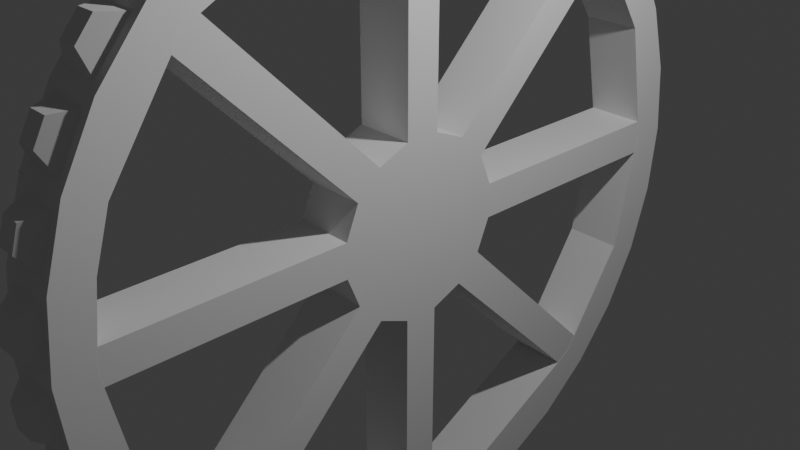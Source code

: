 # Source: giant-gair-wheel-decimate.blend  (saved by Blender 4.3.34; exported with 4.5.12 LTS)
import bpy
from mathutils import Matrix  # noqa: F401  (used for matrix-valued properties, if any)

bpy.ops.wm.read_factory_settings(use_empty=True)
scene = bpy.context.scene
scene.name = 'Scene'

# ---- collections
col_collection = bpy.data.collections.new('Collection'); scene.collection.children.link(col_collection)

# ---- world
world_world = bpy.data.worlds.new('World'); scene.world = world_world
world_world.use_nodes = True; world_world.node_tree.nodes.clear()
_N = world_world.node_tree.nodes; _L = world_world.node_tree.links
n0 = _N.new('ShaderNodeOutputWorld'); n0.name = 'World Output'; n0.location = (300, 300)
n1 = _N.new('ShaderNodeBackground'); n1.name = 'Background'; n1.location = (10, 300)
n1.inputs[0].default_value = (0.05088, 0.05088, 0.05088, 1.0)
_L.new(n1.outputs[0], n0.inputs[0])
n0.is_active_output = True
world_world.color = (0.05088, 0.05088, 0.05088)
world_world.sun_shadow_jitter_overblur = 0.0

# ---- cameras
cam_camera = bpy.data.cameras.new('Camera')
cam_camera.clip_end = 100.0
cam_camera.ortho_scale = 7.314

# ---- lights
light_light = bpy.data.lights.new('Light', 'POINT')
light_light.energy = 1000.0
light_light.shadow_soft_size = 0.1

# ---- meshes
me_cylinder = bpy.data.meshes.new('Cylinder')
me_cylinder.from_pydata([(0.0, 4.0, -0.1), (0.0, 4.0, 0.1), (0.7804, 3.923, -0.1), (0.7804, 3.923, 0.1), (1.531, 3.696, -0.1), (1.531, 3.696, 0.1), (2.222, 3.326, -0.1), (2.222, 3.326, 0.1), (2.828, 2.828, -0.1), (2.828, 2.828, 0.1), (3.326, 2.222, -0.1), (3.326, 2.222, 0.1), (3.696, 1.531, -0.1), (3.696, 1.531, 0.1), (3.923, 0.7804, -0.1), (3.923, 0.7804, 0.1), (4.0, 0.0, -0.1), (4.0, 0.0, 0.1), (3.923, -0.7804, -0.1), (3.923, -0.7804, 0.1), (3.696, -1.531, -0.1), (3.696, -1.531, 0.1), (3.326, -2.222, -0.1), (3.326, -2.222, 0.1), (2.828, -2.828, -0.1), (2.828, -2.828, 0.1), (2.222, -3.326, -0.1), (2.222, -3.326, 0.1), (1.531, -3.696, -0.1), (1.531, -3.696, 0.1), (0.7804, -3.923, -0.1), (0.7804, -3.923, 0.1), (0.0, -4.0, -0.1), (0.0, -4.0, 0.1), (-0.7804, -3.923, -0.1), (-0.7804, -3.923, 0.1), (-1.531, -3.696, -0.1), (-1.531, -3.696, 0.1), (-2.222, -3.326, -0.1), (-2.222, -3.326, 0.1), (-2.828, -2.828, -0.1), (-2.828, -2.828, 0.1), (-3.326, -2.222, -0.1), (-3.326, -2.222, 0.1), (-3.696, -1.531, -0.1), (-3.696, -1.531, 0.1), (-3.923, -0.7804, -0.1), (-3.923, -0.7804, 0.1), (-4.0, 0.0, -0.1), (-4.0, 0.0, 0.1), (-3.923, 0.7804, -0.1), (-3.923, 0.7804, 0.1), (-3.696, 1.531, -0.1), (-3.696, 1.531, 0.1), (-3.326, 2.222, -0.1), (-3.326, 2.222, 0.1), (-2.828, 2.828, -0.1), (-2.828, 2.828, 0.1), (-2.222, 3.326, -0.1), (-2.222, 3.326, 0.1), (-1.531, 3.696, -0.1), (-1.531, 3.696, 0.1), (-0.7804, 3.923, -0.1), (-0.7804, 3.923, 0.1), (0.0, 3.6, -0.1), (0.0, 3.6, 0.1), (0.7023, 3.531, -0.1), (0.7023, 3.531, 0.1), (1.378, 3.326, -0.1), (1.378, 3.326, 0.1), (2.0, 2.993, -0.1), (2.0, 2.993, 0.1), (2.546, 2.546, -0.1), (2.546, 2.546, 0.1), (2.993, 2.0, -0.1), (2.993, 2.0, 0.1), (3.326, 1.378, -0.1), (3.326, 1.378, 0.1), (3.531, 0.7023, -0.1), (3.531, 0.7023, 0.1), (3.6, 0.0, -0.1), (3.6, 0.0, 0.1), (3.531, -0.7023, -0.1), (3.531, -0.7023, 0.1), (3.326, -1.378, -0.1), (3.326, -1.378, 0.1), (2.993, -2.0, -0.1), (2.993, -2.0, 0.1), (2.546, -2.546, -0.1), (2.546, -2.546, 0.1), (2.0, -2.993, -0.1), (2.0, -2.993, 0.1), (1.378, -3.326, -0.1), (1.378, -3.326, 0.1), (0.7023, -3.531, -0.1), (0.7023, -3.531, 0.1), (0.0, -3.6, -0.1), (0.0, -3.6, 0.1), (-0.7023, -3.531, -0.1), (-0.7023, -3.531, 0.1), (-1.378, -3.326, -0.1), (-1.378, -3.326, 0.1), (-2.0, -2.993, -0.1), (-2.0, -2.993, 0.1), (-2.546, -2.546, -0.1), (-2.546, -2.546, 0.1), (-2.993, -2.0, -0.1), (-2.993, -2.0, 0.1), (-3.326, -1.378, -0.1), (-3.326, -1.378, 0.1), (-3.531, -0.7023, -0.1), (-3.531, -0.7023, 0.1), (-3.6, 0.0, -0.1), (-3.6, 0.0, 0.1), (-3.531, 0.7023, -0.1), (-3.531, 0.7023, 0.1), (-3.326, 1.378, -0.1), (-3.326, 1.378, 0.1), (-2.993, 2.0, -0.1), (-2.993, 2.0, 0.1), (-2.546, 2.546, -0.1), (-2.546, 2.546, 0.1), (-2.0, 2.993, -0.1), (-2.0, 2.993, 0.1), (-1.378, 3.326, -0.1), (-1.378, 3.326, 0.1), (-0.7023, 3.531, -0.1), (-0.7023, 3.531, 0.1)], [], [(0, 1, 3, 2), (2, 3, 5, 4), (4, 5, 7, 6), (6, 7, 9, 8), (8, 9, 11, 10), (10, 11, 13, 12), (12, 13, 15, 14), (14, 15, 17, 16), (16, 17, 19, 18), (18, 19, 21, 20), (20, 21, 23, 22), (22, 23, 25, 24), (24, 25, 27, 26), (26, 27, 29, 28), (28, 29, 31, 30), (30, 31, 33, 32), (32, 33, 35, 34), (34, 35, 37, 36), (36, 37, 39, 38), (38, 39, 41, 40), (40, 41, 43, 42), (42, 43, 45, 44), (44, 45, 47, 46), (46, 47, 49, 48), (48, 49, 51, 50), (50, 51, 53, 52), (52, 53, 55, 54), (54, 55, 57, 56), (56, 57, 59, 58), (58, 59, 61, 60), (60, 61, 63, 62), (62, 63, 1, 0), (64, 66, 67, 65), (66, 68, 69, 67), (68, 70, 71, 69), (70, 72, 73, 71), (72, 74, 75, 73), (74, 76, 77, 75), (76, 78, 79, 77), (78, 80, 81, 79), (80, 82, 83, 81), (82, 84, 85, 83), (84, 86, 87, 85), (86, 88, 89, 87), (88, 90, 91, 89), (90, 92, 93, 91), (92, 94, 95, 93), (94, 96, 97, 95), (96, 98, 99, 97), (98, 100, 101, 99), (100, 102, 103, 101), (102, 104, 105, 103), (104, 106, 107, 105), (106, 108, 109, 107), (108, 110, 111, 109), (110, 112, 113, 111), (112, 114, 115, 113), (114, 116, 117, 115), (116, 118, 119, 117), (118, 120, 121, 119), (120, 122, 123, 121), (122, 124, 125, 123), (124, 126, 127, 125), (126, 64, 65, 127), (0, 2, 66, 64), (3, 1, 65, 67), (2, 4, 68, 66), (5, 3, 67, 69), (4, 6, 70, 68), (7, 5, 69, 71), (6, 8, 72, 70), (9, 7, 71, 73), (8, 10, 74, 72), (11, 9, 73, 75), (10, 12, 76, 74), (13, 11, 75, 77), (12, 14, 78, 76), (15, 13, 77, 79), (14, 16, 80, 78), (17, 15, 79, 81), (16, 18, 82, 80), (19, 17, 81, 83), (18, 20, 84, 82), (21, 19, 83, 85), (20, 22, 86, 84), (23, 21, 85, 87), (22, 24, 88, 86), (25, 23, 87, 89), (24, 26, 90, 88), (27, 25, 89, 91), (26, 28, 92, 90), (29, 27, 91, 93), (28, 30, 94, 92), (31, 29, 93, 95), (30, 32, 96, 94), (33, 31, 95, 97), (32, 34, 98, 96), (35, 33, 97, 99), (34, 36, 100, 98), (37, 35, 99, 101), (36, 38, 102, 100), (39, 37, 101, 103), (38, 40, 104, 102), (41, 39, 103, 105), (40, 42, 106, 104), (43, 41, 105, 107), (42, 44, 108, 106), (45, 43, 107, 109), (44, 46, 110, 108), (47, 45, 109, 111), (46, 48, 112, 110), (49, 47, 111, 113), (48, 50, 114, 112), (51, 49, 113, 115), (50, 52, 116, 114), (53, 51, 115, 117), (52, 54, 118, 116), (55, 53, 117, 119), (54, 56, 120, 118), (57, 55, 119, 121), (56, 58, 122, 120), (59, 57, 121, 123), (58, 60, 124, 122), (61, 59, 123, 125), (60, 62, 126, 124), (63, 61, 125, 127), (62, 0, 64, 126), (1, 63, 127, 65)])
_uv = me_cylinder.uv_layers.new(name='UVMap')
_uv.uv.foreach_set('vector', [1.0, 0.0, 1.0, 1.0, 0.9688, 1.0, 0.9688, 0.0, 0.9688, 0.0, 0.9688, 1.0, 0.9375, 1.0, 0.9375, 0.0, 0.9375, 0.0, 0.9375, 1.0, 0.9062, 1.0, 0.9062, 0.0, 0.9062, 0.0, 0.9062, 1.0, 0.875, 1.0, 0.875, 0.0, 0.875, 0.0, 0.875, 1.0, 0.8438, 1.0, 0.8438, 0.0, 0.8438, 0.0, 0.8438, 1.0, 0.8125, 1.0, 0.8125, 0.0, 0.8125, 0.0, 0.8125, 1.0, 0.7812, 1.0, 0.7812, 0.0, 0.7812, 0.0, 0.7812, 1.0, 0.75, 1.0, 0.75, 0.0, 0.75, 0.0, 0.75, 1.0, 0.7188, 1.0, 0.7188, 0.0, 0.7188, 0.0, 0.7188, 1.0, 0.6875, 1.0, 0.6875, 0.0, 0.6875, 0.0, 0.6875, 1.0, 0.6562, 1.0, 0.6562, 0.0, 0.6562, 0.0, 0.6562, 1.0, 0.625, 1.0, 0.625, 0.0, 0.625, 0.0, 0.625, 1.0, 0.5938, 1.0, 0.5938, 0.0, 0.5938, 0.0, 0.5938, 1.0, 0.5625, 1.0, 0.5625, 0.0, 0.5625, 0.0, 0.5625, 1.0, 0.5312, 1.0, 0.5312, 0.0, 0.5312, 0.0, 0.5312, 1.0, 0.5, 1.0, 0.5, 0.0, 0.5, 0.0, 0.5, 1.0, 0.4688, 1.0, 0.4688, 0.0, 0.4688, 0.0, 0.4688, 1.0, 0.4375, 1.0, 0.4375, 0.0, 0.4375, 0.0, 0.4375, 1.0, 0.4062, 1.0, 0.4062, 0.0, 0.4062, 0.0, 0.4062, 1.0, 0.375, 1.0, 0.375, 0.0, 0.375, 0.0, 0.375, 1.0, 0.3438, 1.0, 0.3438, 0.0, 0.3438, 0.0, 0.3438, 1.0, 0.3125, 1.0, 0.3125, 0.0, 0.3125, 0.0, 0.3125, 1.0, 0.2812, 1.0, 0.2812, 0.0, 0.2812, 0.0, 0.2812, 1.0, 0.25, 1.0, 0.25, 0.0, 0.25, 0.0, 0.25, 1.0, 0.2188, 1.0, 0.2188, 0.0, 0.2188, 0.0, 0.2188, 1.0, 0.1875, 1.0, 0.1875, 0.0, 0.1875, 0.0, 0.1875, 1.0, 0.1562, 1.0, 0.1562, 0.0, 0.1562, 0.0, 0.1562, 1.0, 0.125, 1.0, 0.125, 0.0, 0.125, 0.0, 0.125, 1.0, 0.09375, 1.0, 0.09375, 0.0, 0.09375, 0.0, 0.09375, 1.0, 0.0625, 1.0, 0.0625, 0.0, 0.0625, 0.0, 0.0625, 1.0, 0.03125, 1.0, 0.03125, 0.0, 0.03125, 0.0, 0.03125, 1.0, 0.0, 1.0, 0.0, 0.0, 1.0, 0.0, 0.9688, 0.0, 0.9688, 1.0, 1.0, 1.0, 0.9688, 0.0, 0.9375, 0.0, 0.9375, 1.0, 0.9688, 1.0, 0.9375, 0.0, 0.9062, 0.0, 0.9062, 1.0, 0.9375, 1.0, 0.9062, 0.0, 0.875, 0.0, 0.875, 1.0, 0.9062, 1.0, 0.875, 0.0, 0.8438, 0.0, 0.8438, 1.0, 0.875, 1.0, 0.8438, 0.0, 0.8125, 0.0, 0.8125, 1.0, 0.8438, 1.0, 0.8125, 0.0, 0.7812, 0.0, 0.7812, 1.0, 0.8125, 1.0, 0.7812, 0.0, 0.75, 0.0, 0.75, 1.0, 0.7812, 1.0, 0.75, 0.0, 0.7188, 0.0, 0.7188, 1.0, 0.75, 1.0, 0.7188, 0.0, 0.6875, 0.0, 0.6875, 1.0, 0.7188, 1.0, 0.6875, 0.0, 0.6562, 0.0, 0.6562, 1.0, 0.6875, 1.0, 0.6562, 0.0, 0.625, 0.0, 0.625, 1.0, 0.6562, 1.0, 0.625, 0.0, 0.5938, 0.0, 0.5938, 1.0, 0.625, 1.0, 0.5938, 0.0, 0.5625, 0.0, 0.5625, 1.0, 0.5938, 1.0, 0.5625, 0.0, 0.5312, 0.0, 0.5312, 1.0, 0.5625, 1.0, 0.5312, 0.0, 0.5, 0.0, 0.5, 1.0, 0.5312, 1.0, 0.5, 0.0, 0.4688, 0.0, 0.4688, 1.0, 0.5, 1.0, 0.4688, 0.0, 0.4375, 0.0, 0.4375, 1.0, 0.4688, 1.0, 0.4375, 0.0, 0.4062, 0.0, 0.4062, 1.0, 0.4375, 1.0, 0.4062, 0.0, 0.375, 0.0, 0.375, 1.0, 0.4062, 1.0, 0.375, 0.0, 0.3438, 0.0, 0.3438, 1.0, 0.375, 1.0, 0.3438, 0.0, 0.3125, 0.0, 0.3125, 1.0, 0.3438, 1.0, 0.3125, 0.0, 0.2812, 0.0, 0.2812, 1.0, 0.3125, 1.0, 0.2812, 0.0, 0.25, 0.0, 0.25, 1.0, 0.2812, 1.0, 0.25, 0.0, 0.2188, 0.0, 0.2188, 1.0, 0.25, 1.0, 0.2188, 0.0, 0.1875, 0.0, 0.1875, 1.0, 0.2188, 1.0, 0.1875, 0.0, 0.1562, 0.0, 0.1562, 1.0, 0.1875, 1.0, 0.1562, 0.0, 0.125, 0.0, 0.125, 1.0, 0.1562, 1.0, 0.125, 0.0, 0.09375, 0.0, 0.09375, 1.0, 0.125, 1.0, 0.09375, 0.0, 0.0625, 0.0, 0.0625, 1.0, 0.09375, 1.0, 0.0625, 0.0, 0.03125, 0.0, 0.03125, 1.0, 0.0625, 1.0, 0.03125, 0.0, 0.0, 0.0, 0.0, 1.0, 0.03125, 1.0, 1.0, 0.0, 0.9688, 0.0, 0.9688, 0.0, 1.0, 0.0, 0.9688, 1.0, 1.0, 1.0, 1.0, 1.0, 0.9688, 1.0, 0.9688, 0.0, 0.9375, 0.0, 0.9375, 0.0, 0.9688, 0.0, 0.9375, 1.0, 0.9688, 1.0, 0.9688, 1.0, 0.9375, 1.0, 0.9375, 0.0, 0.9062, 0.0, 0.9062, 0.0, 0.9375, 0.0, 0.9062, 1.0, 0.9375, 1.0, 0.9375, 1.0, 0.9062, 1.0, 0.9062, 0.0, 0.875, 0.0, 0.875, 0.0, 0.9062, 0.0, 0.875, 1.0, 0.9062, 1.0, 0.9062, 1.0, 0.875, 1.0, 0.875, 0.0, 0.8438, 0.0, 0.8438, 0.0, 0.875, 0.0, 0.8438, 1.0, 0.875, 1.0, 0.875, 1.0, 0.8438, 1.0, 0.8438, 0.0, 0.8125, 0.0, 0.8125, 0.0, 0.8438, 0.0, 0.8125, 1.0, 0.8438, 1.0, 0.8438, 1.0, 0.8125, 1.0, 0.8125, 0.0, 0.7812, 0.0, 0.7812, 0.0, 0.8125, 0.0, 0.7812, 1.0, 0.8125, 1.0, 0.8125, 1.0, 0.7812, 1.0, 0.7812, 0.0, 0.75, 0.0, 0.75, 0.0, 0.7812, 0.0, 0.75, 1.0, 0.7812, 1.0, 0.7812, 1.0, 0.75, 1.0, 0.75, 0.0, 0.7188, 0.0, 0.7188, 0.0, 0.75, 0.0, 0.7188, 1.0, 0.75, 1.0, 0.75, 1.0, 0.7188, 1.0, 0.7188, 0.0, 0.6875, 0.0, 0.6875, 0.0, 0.7188, 0.0, 0.6875, 1.0, 0.7188, 1.0, 0.7188, 1.0, 0.6875, 1.0, 0.6875, 0.0, 0.6562, 0.0, 0.6562, 0.0, 0.6875, 0.0, 0.6562, 1.0, 0.6875, 1.0, 0.6875, 1.0, 0.6562, 1.0, 0.6562, 0.0, 0.625, 0.0, 0.625, 0.0, 0.6562, 0.0, 0.625, 1.0, 0.6562, 1.0, 0.6562, 1.0, 0.625, 1.0, 0.625, 0.0, 0.5938, 0.0, 0.5938, 0.0, 0.625, 0.0, 0.5938, 1.0, 0.625, 1.0, 0.625, 1.0, 0.5938, 1.0, 0.5938, 0.0, 0.5625, 0.0, 0.5625, 0.0, 0.5938, 0.0, 0.5625, 1.0, 0.5938, 1.0, 0.5938, 1.0, 0.5625, 1.0, 0.5625, 0.0, 0.5312, 0.0, 0.5312, 0.0, 0.5625, 0.0, 0.5312, 1.0, 0.5625, 1.0, 0.5625, 1.0, 0.5312, 1.0, 0.5312, 0.0, 0.5, 0.0, 0.5, 0.0, 0.5312, 0.0, 0.5, 1.0, 0.5312, 1.0, 0.5312, 1.0, 0.5, 1.0, 0.5, 0.0, 0.4688, 0.0, 0.4688, 0.0, 0.5, 0.0, 0.4688, 1.0, 0.5, 1.0, 0.5, 1.0, 0.4688, 1.0, 0.4688, 0.0, 0.4375, 0.0, 0.4375, 0.0, 0.4688, 0.0, 0.4375, 1.0, 0.4688, 1.0, 0.4688, 1.0, 0.4375, 1.0, 0.4375, 0.0, 0.4062, 0.0, 0.4062, 0.0, 0.4375, 0.0, 0.4062, 1.0, 0.4375, 1.0, 0.4375, 1.0, 0.4062, 1.0, 0.4062, 0.0, 0.375, 0.0, 0.375, 0.0, 0.4062, 0.0, 0.375, 1.0, 0.4062, 1.0, 0.4062, 1.0, 0.375, 1.0, 0.375, 0.0, 0.3438, 0.0, 0.3438, 0.0, 0.375, 0.0, 0.3438, 1.0, 0.375, 1.0, 0.375, 1.0, 0.3438, 1.0, 0.3438, 0.0, 0.3125, 0.0, 0.3125, 0.0, 0.3438, 0.0, 0.3125, 1.0, 0.3438, 1.0, 0.3438, 1.0, 0.3125, 1.0, 0.3125, 0.0, 0.2812, 0.0, 0.2812, 0.0, 0.3125, 0.0, 0.2812, 1.0, 0.3125, 1.0, 0.3125, 1.0, 0.2812, 1.0, 0.2812, 0.0, 0.25, 0.0, 0.25, 0.0, 0.2812, 0.0, 0.25, 1.0, 0.2812, 1.0, 0.2812, 1.0, 0.25, 1.0, 0.25, 0.0, 0.2188, 0.0, 0.2188, 0.0, 0.25, 0.0, 0.2188, 1.0, 0.25, 1.0, 0.25, 1.0, 0.2188, 1.0, 0.2188, 0.0, 0.1875, 0.0, 0.1875, 0.0, 0.2188, 0.0, 0.1875, 1.0, 0.2188, 1.0, 0.2188, 1.0, 0.1875, 1.0, 0.1875, 0.0, 0.1562, 0.0, 0.1562, 0.0, 0.1875, 0.0, 0.1562, 1.0, 0.1875, 1.0, 0.1875, 1.0, 0.1562, 1.0, 0.1562, 0.0, 0.125, 0.0, 0.125, 0.0, 0.1562, 0.0, 0.125, 1.0, 0.1562, 1.0, 0.1562, 1.0, 0.125, 1.0, 0.125, 0.0, 0.09375, 0.0, 0.09375, 0.0, 0.125, 0.0, 0.09375, 1.0, 0.125, 1.0, 0.125, 1.0, 0.09375, 1.0, 0.09375, 0.0, 0.0625, 0.0, 0.0625, 0.0, 0.09375, 0.0, 0.0625, 1.0, 0.09375, 1.0, 0.09375, 1.0, 0.0625, 1.0, 0.0625, 0.0, 0.03125, 0.0, 0.03125, 0.0, 0.0625, 0.0, 0.03125, 1.0, 0.0625, 1.0, 0.0625, 1.0, 0.03125, 1.0, 0.03125, 0.0, 0.0, 0.0, 0.0, 0.0, 0.03125, 0.0, 0.0, 1.0, 0.03125, 1.0, 0.03125, 1.0, 0.0, 1.0])
me_cylinder.update()
me_cylinder_001 = bpy.data.meshes.new('Cylinder.001')
me_cylinder_001.from_pydata([(0.1951, 0.9808, -0.2), (0.7804, 3.923, -0.2012), (0.1951, 0.9808, 0.2), (0.5556, 0.8315, -0.2), (2.222, 3.326, 0.2012), (0.5556, 0.8315, 0.2), (2.828, 2.828, -0.2012), (0.8315, 0.5556, -0.2), (0.8315, 0.5556, 0.2), (3.326, 2.222, 0.2012), (0.9808, 0.1951, -0.2), (3.923, 0.7804, 0.2012), (0.9808, 0.1951, 0.2), (4.0, 0.0, -0.2012), (0.9808, -0.1951, -0.2), (0.9808, -0.1951, 0.2), (3.696, -1.531, 0.2012), (0.8315, -0.5556, -0.2), (3.326, -2.222, 0.2012), (0.8315, -0.5556, 0.2), (2.828, -2.828, -0.2012), (2.222, -3.326, -0.2012), (0.5556, -0.8315, -0.2), (0.5556, -0.8315, 0.2), (2.222, -3.326, 0.2012), (1.531, -3.696, -0.2012), (0.7804, -3.923, -0.2012), (0.1951, -0.9808, -0.2), (0.7804, -3.923, 0.2012), (0.1951, -0.9808, 0.2), (-0.1951, -0.9808, -0.2), (-0.1951, -0.9808, 0.2), (-0.7804, -3.923, 0.2012), (-1.531, -3.696, -0.2012), (-0.5556, -0.8315, -0.2), (-0.5556, -0.8315, 0.2), (-2.222, -3.326, 0.2012), (-2.828, -2.828, -0.2012), (-0.8315, -0.5556, -0.2), (-3.326, -2.222, -0.2012), (-0.8315, -0.5556, 0.2), (-3.326, -2.222, 0.2012), (-3.696, -1.531, -0.2012), (-3.696, -1.531, 0.2012), (-3.923, -0.7804, -0.2012), (-0.9808, -0.1951, -0.2), (-0.9808, -0.1951, 0.2), (-4.0, 0.0, -0.2012), (-0.9808, 0.1951, -0.2), (-0.9808, 0.1951, 0.2), (-3.696, 1.531, 0.2012), (-0.8315, 0.5556, -0.2), (-0.8315, 0.5556, 0.2), (-2.828, 2.828, -0.2012), (-2.828, 2.828, 0.2012), (-0.5556, 0.8315, -0.2), (-0.5556, 0.8315, 0.2), (-1.531, 3.696, 0.2012), (-0.1951, 0.9808, -0.2), (-0.1951, 0.9808, 0.2), (0.0, 3.6, -0.2012), (0.0, 3.6, 0.2012), (1.378, 3.326, -0.2012), (1.378, 3.326, 0.2012), (2.546, 2.546, -0.2012), (2.546, 2.546, 0.2012), (3.531, 0.7023, -0.2012), (3.531, 0.7023, 0.2012), (3.6, 0.0, -0.2012), (3.6, 0.0, 0.2012), (3.531, -0.7023, -0.2012), (3.531, -0.7023, 0.2012), (2.546, -2.546, -0.2012), (2.546, -2.546, 0.2012), (1.378, -3.326, -0.2012), (1.378, -3.326, 0.2012), (0.0, -3.6, -0.2012), (0.0, -3.6, 0.2012), (-1.378, -3.326, -0.2012), (-1.378, -3.326, 0.2012), (-2.546, -2.546, -0.2012), (-2.546, -2.546, 0.2012), (-3.531, -0.7023, -0.2012), (-3.531, -0.7023, 0.2012), (-3.6, 0.0, -0.2012), (-3.6, 0.0, 0.2012), (-3.326, 1.378, -0.2012), (-3.326, 1.378, 0.2012), (-2.546, 2.546, -0.2012), (-2.546, 2.546, 0.2012), (-1.378, 3.326, -0.2012), (-1.378, 3.326, 0.2012), (0.0, 3.6, -0.2), (0.1951, 3.581, -0.2), (2.546, 2.546, -0.2), (2.67, 2.394, -0.2), (2.67, 2.394, 0.2), (3.581, 0.1951, -0.2), (3.6, 0.0, -0.2), (3.581, -0.1951, 0.2), (3.6, 0.0, 0.2), (2.546, -2.546, -0.2), (2.394, -2.67, -0.2), (2.394, -2.67, 0.2), (0.1951, -3.581, -0.2), (0.0, -3.6, -0.2), (-0.1951, -3.581, 0.2), (0.0, -3.6, 0.2), (-2.546, -2.546, -0.2), (-2.67, -2.394, -0.2), (-2.67, -2.394, 0.2), (-3.581, -0.1951, -0.2), (-3.6, 0.0, -0.2), (-3.581, 0.1951, 0.2), (-3.6, 0.0, 0.2), (-2.546, 2.546, 0.2), (-2.67, 2.394, 0.2), (-2.546, 2.546, -0.2), (-2.394, 2.67, -0.2), (-0.1951, 3.581, -0.2), (-0.1951, -3.581, -0.2), (0.1951, -3.581, 0.2), (0.0, 3.6, 0.2), (-0.1951, 3.581, 0.2), (0.1951, 3.581, 0.2), (-3.581, 0.1951, -0.2), (-3.581, -0.1951, 0.2), (3.581, -0.1951, -0.2), (3.581, 0.1951, 0.2), (-2.546, -2.546, 0.2), (-2.394, -2.67, 0.2), (-2.394, -2.67, -0.2), (2.546, 2.546, 0.2), (2.394, 2.67, 0.2), (2.394, 2.67, -0.2), (2.546, -2.546, 0.2), (2.67, -2.394, 0.2), (2.67, -2.394, -0.2), (-2.67, 2.394, -0.2), (-2.394, 2.67, 0.2), (3.326, 2.222, 0.136), (-1.531, -3.696, -0.136), (-3.262, -2.3, -0.2012), (-2.892, -2.751, 0.2012), (-2.955, -2.047, -0.2012), (-2.584, -2.499, -0.2012), (-2.584, -2.499, 0.2012), (-2.892, -2.751, 0.136), (-3.262, -2.3, 0.136), (-3.262, -2.3, -0.136), (-2.892, -2.751, -0.136), (-2.747, -2.895, -0.136), (-2.304, -3.259, -0.136), (-2.304, -3.259, 0.136), (-2.747, -2.895, 0.136), (-2.494, -2.588, -0.2012), (-2.494, -2.588, 0.2012), (-2.116, -3.383, -0.136), (-1.637, -3.639, -0.136), (-1.637, -3.639, 0.136), (-2.116, -3.383, 0.136), (-1.929, -3.031, -0.2012), (-2.116, -3.383, 0.2012), (-2.116, -3.383, -0.2012), (-1.403, -3.734, -0.136), (-0.9082, -3.884, -0.136), (-0.9082, -3.884, 0.136), (-1.403, -3.734, 0.136), (-1.287, -3.353, 0.2012), (-0.7927, -3.503, 0.2012), (-1.403, -3.734, 0.2012), (-0.9082, -3.884, 0.2012), (-0.6795, -3.933, -0.136), (-0.1009, -3.99, -0.136), (-0.1009, -3.99, 0.136), (-0.6795, -3.933, 0.136), (-0.06188, -3.594, 0.2012), (-0.06188, -3.594, -0.2012), (-0.6795, -3.933, 0.2012), (-0.1009, -3.99, 0.2012), (0.1166, -3.989, -0.136), (0.6637, -3.935, -0.136), (0.6637, -3.935, 0.136), (0.1166, -3.989, 0.136), (0.0776, -3.592, -0.2012), (0.0776, -3.592, 0.2012), (0.8824, -3.892, -0.136), (1.429, -3.726, -0.136), (1.429, -3.726, 0.136), (0.8824, -3.892, 0.136), (0.8824, -3.892, 0.2012), (1.618, -3.649, -0.136), (2.135, -3.373, -0.136), (2.135, -3.373, 0.136), (1.618, -3.649, 0.136), (2.304, -3.259, -0.136), (2.746, -2.896, -0.136), (2.746, -2.896, 0.136), (2.304, -3.259, 0.136), (2.494, -2.588, 0.2012), (2.494, -2.588, -0.2012), (2.896, -2.747, -0.136), (3.259, -2.304, -0.136), (3.259, -2.304, 0.136), (2.896, -2.747, 0.136), (2.588, -2.494, -0.2012), (2.588, -2.494, 0.2012), (3.365, -2.148, -0.136), (3.656, -1.605, -0.136), (3.656, -1.605, 0.136), (3.365, -2.148, 0.136), (3.656, -1.605, -0.2012), (3.722, -1.443, -0.136), (3.896, -0.8685, -0.136), (3.896, -0.8685, 0.136), (3.722, -1.443, 0.136), (3.896, -0.8685, 0.2012), (3.896, -0.8685, -0.2012), (3.932, -0.6887, -0.136), (3.991, -0.09163, -0.136), (3.991, -0.09163, 0.136), (3.932, -0.6887, 0.136), (3.595, -0.05261, 0.2012), (3.595, -0.05261, -0.2012), (3.932, -0.6887, 0.2012), (3.991, 0.09163, -0.136), (3.932, 0.6887, -0.136), (3.932, 0.6887, 0.136), (3.991, 0.09163, 0.136), (3.595, 0.05261, -0.2012), (3.595, 0.05261, 0.2012), (3.991, 0.09163, 0.2012), (3.896, 0.8685, -0.136), (3.722, 1.443, -0.136), (3.722, 1.443, 0.136), (3.896, 0.8685, 0.136), (3.896, 0.8685, 0.2012), (3.896, 0.8685, -0.2012), (3.652, 1.612, -0.136), (3.369, 2.141, -0.136), (3.369, 2.141, 0.136), (3.652, 1.612, 0.136), (3.369, 2.141, -0.2012), (3.267, 2.293, -0.136), (2.887, 2.757, -0.136), (2.887, 2.757, 0.136), (3.267, 2.293, 0.136), (2.579, 2.505, 0.2012), (2.579, 2.505, -0.2012), (2.757, 2.887, -0.136), (2.293, 3.267, -0.136), (2.293, 3.267, 0.136), (2.757, 2.887, 0.136), (2.505, 2.579, -0.2012), (2.505, 2.579, 0.2012), (2.757, 2.887, -0.2012), (2.141, 3.369, -0.136), (1.612, 3.652, -0.136), (1.612, 3.652, 0.136), (2.141, 3.369, 0.136), (1.443, 3.722, -0.136), (0.8685, 3.896, -0.136), (0.8685, 3.896, 0.136), (1.443, 3.722, 0.136), (0.8685, 3.896, 0.2012), (0.8685, 3.896, -0.2012), (0.6887, 3.932, -0.136), (0.09163, 3.991, -0.136), (0.09163, 3.991, 0.136), (0.6887, 3.932, 0.136), (0.05261, 3.595, 0.2012), (0.05261, 3.595, -0.2012), (0.6887, 3.932, 0.2012), (-0.09163, 3.991, -0.136), (-0.6887, 3.932, -0.136), (-0.09163, 3.991, 0.136), (-0.6887, 3.932, 0.136), (-0.05261, 3.595, -0.2012), (-0.05261, 3.595, 0.2012), (-0.09163, 3.991, 0.2012), (-0.09163, 3.991, -0.2012), (-0.8685, 3.896, -0.136), (-1.443, 3.722, -0.136), (-1.443, 3.722, 0.136), (-0.8685, 3.896, 0.136), (-0.8685, 3.896, -0.2012), (-1.612, 3.652, -0.136), (-2.141, 3.369, -0.136), (-2.141, 3.369, 0.136), (-1.612, 3.652, 0.136), (-2.141, 3.369, 0.2012), (-2.141, 3.369, -0.2012), (-2.293, 3.267, -0.136), (-2.757, 2.887, -0.136), (-2.757, 2.887, 0.136), (-2.293, 3.267, 0.136), (-2.505, 2.579, 0.2012), (-2.505, 2.579, -0.2012), (-2.293, 3.267, -0.2012), (-2.887, 2.757, -0.136), (-3.267, 2.293, -0.136), (-3.267, 2.293, 0.136), (-2.887, 2.757, 0.136), (-2.579, 2.505, -0.2012), (-2.579, 2.505, 0.2012), (-3.369, 2.141, -0.136), (-3.652, 1.612, -0.136), (-3.652, 1.612, 0.136), (-3.369, 2.141, 0.136), (-3.722, 1.443, -0.136), (-3.896, 0.8685, -0.136), (-3.896, 0.8685, 0.136), (-3.722, 1.443, 0.136), (-3.896, 0.8685, 0.2012), (-3.896, 0.8685, -0.2012), (-3.932, 0.6887, -0.136), (-3.991, 0.09163, -0.136), (-3.991, 0.09163, 0.136), (-3.932, 0.6887, 0.136), (-3.595, 0.05261, 0.2012), (-3.595, 0.05261, -0.2012), (-3.932, 0.6887, 0.2012), (-3.991, -0.09163, -0.136), (-3.932, -0.6887, -0.136), (-3.932, -0.6887, 0.136), (-3.991, -0.09163, 0.136), (-3.595, -0.05261, -0.2012), (-3.595, -0.05261, 0.2012), (-3.991, -0.09163, -0.2012), (-3.896, -0.8685, -0.136), (-3.722, -1.443, -0.136), (-3.722, -1.443, 0.136), (-3.896, -0.8685, 0.136), (-3.652, -1.612, -0.136), (-3.369, -2.141, -0.136), (-3.369, -2.141, 0.136), (-3.652, -1.612, 0.136), (3.323, -2.542, 0.06801), (3.141, -2.763, 0.06801), (3.141, -2.763, -0.06801), (3.323, -2.542, -0.06801), (3.76, -1.835, 0.06801), (3.614, -2.107, 0.06801), (3.614, -2.107, -0.06801), (3.76, -1.835, -0.06801), (4.044, -1.07, 0.06801), (3.957, -1.357, 0.06801), (3.957, -1.357, -0.06801), (4.044, -1.07, -0.06801), (3.991, -0.09163, 0.136), (3.932, -0.6887, 0.136), (3.932, -0.6887, -0.136), (3.991, -0.09163, -0.136), (3.932, 0.6887, 0.136), (3.991, 0.09163, 0.136), (3.991, 0.09163, -0.136), (3.932, 0.6887, -0.136), (3.722, 1.443, 0.136), (3.896, 0.8685, 0.136), (3.896, 0.8685, -0.136), (3.722, 1.443, -0.136), (-2.892, -2.751, 0.136), (-3.262, -2.3, 0.136), (-3.262, -2.3, -0.136), (-2.892, -2.751, -0.136), (-2.304, -3.259, 0.136), (-2.747, -2.895, 0.136), (-2.747, -2.895, -0.136), (-2.304, -3.259, -0.136), (-1.637, -3.639, 0.136), (-2.116, -3.383, 0.136), (-2.116, -3.383, -0.136), (-1.637, -3.639, -0.136), (-0.9082, -3.884, 0.136), (-1.403, -3.734, 0.136), (-1.403, -3.734, -0.136), (-0.9082, -3.884, -0.136), (-0.1009, -3.99, 0.136), (-0.6795, -3.933, 0.136), (-0.6795, -3.933, -0.136), (-0.1009, -3.99, -0.136), (0.6637, -3.935, 0.136), (0.1166, -3.989, 0.136), (0.1166, -3.989, -0.136), (0.6637, -3.935, -0.136), (1.429, -3.726, 0.136), (0.8824, -3.892, 0.136), (0.8824, -3.892, -0.136), (1.429, -3.726, -0.136), (2.135, -3.373, 0.136), (1.618, -3.649, 0.136), (1.618, -3.649, -0.136), (2.135, -3.373, -0.136), (2.746, -2.896, 0.136), (2.304, -3.259, 0.136), (2.304, -3.259, -0.136), (2.746, -2.896, -0.136), (3.369, 2.141, 0.136), (3.652, 1.612, 0.136), (3.652, 1.612, -0.136), (3.369, 2.141, -0.136), (2.887, 2.757, 0.136), (3.267, 2.293, 0.136), (3.267, 2.293, -0.136), (2.887, 2.757, -0.136), (2.293, 3.267, 0.136), (2.757, 2.887, 0.136), (2.757, 2.887, -0.136), (2.293, 3.267, -0.136), (1.612, 3.652, 0.136), (2.141, 3.369, 0.136), (2.141, 3.369, -0.136), (1.612, 3.652, -0.136), (0.8685, 3.896, 0.136), (1.443, 3.722, 0.136), (1.443, 3.722, -0.136), (0.8685, 3.896, -0.136), (0.09163, 3.991, 0.136), (0.6887, 3.932, 0.136), (0.6887, 3.932, -0.136), (0.09163, 3.991, -0.136), (-0.09163, 3.991, 0.136), (-0.6887, 3.932, 0.136), (-0.09163, 3.991, -0.136), (-0.6887, 3.932, -0.136), (-1.443, 3.722, 0.136), (-0.8685, 3.896, 0.136), (-0.8685, 3.896, -0.136), (-1.443, 3.722, -0.136), (-2.141, 3.369, 0.136), (-1.612, 3.652, 0.136), (-1.612, 3.652, -0.136), (-2.141, 3.369, -0.136), (-2.757, 2.887, 0.136), (-2.293, 3.267, 0.136), (-2.293, 3.267, -0.136), (-2.757, 2.887, -0.136), (-3.267, 2.293, 0.136), (-2.887, 2.757, 0.136), (-2.887, 2.757, -0.136), (-3.267, 2.293, -0.136), (-3.652, 1.612, 0.136), (-3.369, 2.141, 0.136), (-3.369, 2.141, -0.136), (-3.652, 1.612, -0.136), (-3.896, 0.8685, 0.136), (-3.722, 1.443, 0.136), (-3.722, 1.443, -0.136), (-3.896, 0.8685, -0.136), (-3.991, 0.09163, 0.136), (-3.932, 0.6887, 0.136), (-3.932, 0.6887, -0.136), (-3.991, 0.09163, -0.136), (-3.932, -0.6887, 0.136), (-3.991, -0.09163, 0.136), (-3.991, -0.09163, -0.136), (-3.932, -0.6887, -0.136), (-3.722, -1.443, 0.136), (-3.896, -0.8685, 0.136), (-3.896, -0.8685, -0.136), (-3.722, -1.443, -0.136), (-3.369, -2.141, 0.136), (-3.652, -1.612, 0.136), (-3.652, -1.612, -0.136), (-3.369, -2.141, -0.136), (3.991, -0.09163, 0.136), (3.932, -0.6887, 0.136), (3.932, -0.6887, -0.136), (3.991, -0.09163, -0.136), (3.932, 0.6887, 0.136), (3.991, 0.09163, 0.136), (3.991, 0.09163, -0.136), (3.932, 0.6887, -0.136), (3.722, 1.443, 0.136), (3.896, 0.8685, 0.136), (3.896, 0.8685, -0.136), (3.722, 1.443, -0.136), (4.175, -0.2605, 0.06801), (4.146, -0.5591, 0.06801), (4.146, -0.5591, -0.06801), (4.175, -0.2605, -0.06801), (4.146, 0.5591, 0.06801), (4.175, 0.2605, 0.06801), (4.175, 0.2605, -0.06801), (4.146, 0.5591, -0.06801), (3.957, 1.357, 0.06801), (4.044, 1.07, 0.06801), (4.044, 1.07, -0.06801), (3.957, 1.357, -0.06801), (3.616, 2.103, 0.06801), (3.758, 1.838, 0.06801), (3.758, 1.838, -0.06801), (3.616, 2.103, -0.06801), (3.137, 2.768, 0.06801), (3.327, 2.536, 0.06801), (3.327, 2.536, -0.06801), (3.137, 2.768, -0.06801), (2.536, 3.327, 0.06801), (2.768, 3.137, 0.06801), (2.768, 3.137, -0.06801), (2.536, 3.327, -0.06801), (1.838, 3.758, 0.06801), (2.103, 3.616, 0.06801), (2.103, 3.616, -0.06801), (1.838, 3.758, -0.06801), (1.07, 4.044, 0.06801), (1.357, 3.957, 0.06801), (1.357, 3.957, -0.06801), (1.07, 4.044, -0.06801), (0.2605, 4.175, 0.06801), (0.5591, 4.146, 0.06801), (0.5591, 4.146, -0.06801), (0.2605, 4.175, -0.06801), (-0.2605, 4.175, 0.06801), (-0.5591, 4.146, 0.06801), (-0.2605, 4.175, -0.06801), (-0.5591, 4.146, -0.06801), (-1.357, 3.957, 0.06801), (-1.07, 4.044, 0.06801), (-1.07, 4.044, -0.06801), (-1.357, 3.957, -0.06801), (-2.103, 3.616, 0.06801), (-1.838, 3.758, 0.06801), (-1.838, 3.758, -0.06801), (-2.103, 3.616, -0.06801), (-2.768, 3.137, 0.06801), (-2.536, 3.327, 0.06801), (-2.536, 3.327, -0.06801), (-2.768, 3.137, -0.06801), (-3.327, 2.536, 0.06801), (-3.137, 2.768, 0.06801), (-3.137, 2.768, -0.06801), (-3.327, 2.536, -0.06801), (-3.758, 1.838, 0.06801), (-3.616, 2.103, 0.06801), (-3.616, 2.103, -0.06801), (-3.758, 1.838, -0.06801), (-4.044, 1.07, 0.06801), (-3.957, 1.357, 0.06801), (-3.957, 1.357, -0.06801), (-4.044, 1.07, -0.06801), (-4.175, 0.2605, 0.06801), (-4.146, 0.5591, 0.06801), (-4.146, 0.5591, -0.06801), (-4.175, 0.2605, -0.06801), (-4.146, -0.5591, 0.06801), (-4.175, -0.2605, 0.06801), (-4.175, -0.2605, -0.06801), (-4.146, -0.5591, -0.06801), (-3.957, -1.357, 0.06801), (-4.044, -1.07, 0.06801), (-4.044, -1.07, -0.06801), (-3.957, -1.357, -0.06801), (-3.616, -2.103, 0.06801), (-3.758, -1.838, 0.06801), (-3.758, -1.838, -0.06801), (-3.616, -2.103, -0.06801), (-3.139, -2.765, 0.06801), (-3.324, -2.539, 0.06801), (-3.324, -2.539, -0.06801), (-3.139, -2.765, -0.06801), (-2.542, -3.323, 0.06801), (-2.763, -3.141, 0.06801), (-2.763, -3.141, -0.06801), (-2.542, -3.323, -0.06801), (-1.851, -3.751, 0.06801), (-2.091, -3.623, 0.06801), (-2.091, -3.623, -0.06801), (-1.851, -3.751, -0.06801), (-1.09, -4.038, 0.06801), (-1.337, -3.963, 0.06801), (-1.337, -3.963, -0.06801), (-1.09, -4.038, -0.06801), (-0.2651, -4.175, 0.06801), (-0.5544, -4.146, 0.06801), (-0.5544, -4.146, -0.06801), (-0.2651, -4.175, -0.06801), (0.5466, -4.147, 0.06801), (0.273, -4.174, 0.06801), (0.273, -4.174, -0.06801), (0.5466, -4.147, -0.06801), (1.35, -3.959, 0.06801), (1.077, -4.042, 0.06801), (1.077, -4.042, -0.06801), (1.35, -3.959, -0.06801), (2.1, -3.618, 0.06801), (1.842, -3.756, 0.06801), (1.842, -3.756, -0.06801), (2.1, -3.618, -0.06801), (2.763, -3.141, 0.06801), (2.542, -3.322, 0.06801), (2.542, -3.322, -0.06801), (2.763, -3.141, -0.06801)], [], [(87, 86, 303, 304), (8, 7, 95, 96), (49, 52, 51, 48), (8, 12, 10, 7), (103, 23, 22, 102), (40, 46, 45, 38), (110, 40, 38, 109), (295, 294, 54, 290, 288, 287, 291, 298, 292), (319, 320, 86, 87), (106, 31, 30, 120), (27, 29, 121, 104), (58, 59, 123, 119), (2, 0, 93, 124), (113, 49, 48, 125), (45, 46, 126, 111), (15, 14, 127, 99), (10, 12, 128, 97), (34, 35, 130, 131), (3, 5, 133, 134), (252, 251, 250, 256, 259, 4, 9, 140, 243, 246, 245, 244, 6, 255, 249), (17, 19, 136, 137), (51, 52, 116, 138), (56, 55, 118, 139), (2, 5, 3, 0), (33, 26, 181, 180, 183, 182, 28, 179, 174, 173, 172, 175, 178, 32, 165, 164, 141), (162, 170, 168, 79, 156, 81, 146, 83, 327, 85, 319, 87, 304, 89, 296, 91, 278, 61, 270, 63, 254, 65, 247, 67, 230, 69, 222, 71, 206, 73, 199, 75, 185, 77, 176, 169, 171, 32, 178, 179, 28, 190, 24, 18, 16, 216, 224, 231, 11, 236, 9, 4, 264, 272, 279, 57, 290, 54, 50, 313, 321, 43, 41, 143, 36), (220, 219, 218, 221, 224, 216, 214, 213, 217, 13), (289, 288, 290, 57, 282, 281, 285, 291, 287, 286), (270, 271, 62, 63), (91, 90, 277, 278), (108, 80, 145, 146, 81, 129, 110, 109), (122, 61, 278, 277, 60, 92, 119, 123), (75, 74, 184, 185), (132, 65, 254, 253, 64, 94, 134, 133), (69, 230, 229, 68, 98, 97, 128, 100), (314, 47, 317, 316, 315, 318, 321, 313, 311, 310), (73, 206, 205, 72, 101, 137, 136, 135), (11, 227, 226, 225, 228, 231, 224, 221, 220, 13, 237, 232, 235, 236), (23, 29, 27, 22), (77, 185, 184, 76, 105, 104, 121, 107), (296, 297, 90, 91), (79, 78, 161, 155, 156), (26, 25, 188, 187, 186, 189, 190, 28, 182, 181), (71, 70, 205, 206), (117, 88, 297, 296, 89, 115, 139, 118), (115, 89, 304, 303, 88, 117, 138, 116), (112, 84, 320, 319, 85, 114, 113, 125), (114, 85, 327, 326, 84, 112, 111, 126), (81, 156, 155, 80, 108, 131, 130, 129), (105, 76, 177, 176, 77, 107, 106, 120), (63, 62, 253, 254), (101, 72, 200, 199, 73, 135, 103, 102), (199, 200, 74, 75), (98, 68, 223, 222, 69, 100, 99, 127), (94, 64, 248, 247, 65, 132, 96, 95), (86, 320, 84, 326, 82, 144, 142, 39, 42, 44, 328, 47, 314, 53, 298, 291, 285, 280, 1, 265, 255, 6, 242, 237, 13, 217, 211, 20, 21, 25, 26, 33, 163, 161, 78, 177, 76, 184, 74, 200, 72, 205, 70, 223, 68, 229, 66, 248, 64, 253, 62, 271, 60, 277, 90, 297, 88, 303), (92, 60, 271, 270, 61, 122, 124, 93), (247, 248, 66, 67), (302, 301, 300, 308, 307, 50, 54, 294, 293, 292, 298, 53, 299), (37, 142, 144, 145, 80, 155, 161, 163), (236, 235, 234, 233, 232, 237, 242, 239, 238, 241, 240, 140, 9), (229, 230, 67, 66), (154, 153, 36, 143, 147, 150, 149, 142, 37, 151), (262, 261, 265, 1, 266, 269, 272, 264), (242, 6, 244, 243, 140, 240, 239), (360, 357, 473, 476), (215, 214, 216, 16, 209, 208, 211, 217, 213, 212), (31, 35, 34, 30), (275, 273, 423, 421), (231, 228, 227, 11), (318, 315, 451, 450), (339, 340, 337, 338), (359, 360, 476, 475), (171, 169, 168, 170), (317, 318, 450, 449), (178, 175, 174, 179), (176, 177, 78, 79, 168, 169), (188, 25, 21, 192, 191, 194, 193, 24, 190, 189), (244, 245, 401, 404), (336, 335, 41, 43, 331, 330, 42, 39, 334, 333), (265, 261, 260, 263, 262, 264, 4, 259, 258, 257, 256, 250, 249, 255), (358, 359, 475, 474), (173, 174, 377, 380), (243, 244, 404, 403), (202, 203, 337, 340), (15, 19, 17, 14), (207, 208, 344, 343), (213, 214, 345, 348), (222, 223, 70, 71), (27, 104, 105, 120, 30, 34, 131, 108, 109, 38, 45, 111, 112, 125, 48, 51, 138, 117, 118, 55, 58, 119, 92, 93, 0, 3, 134, 94, 95, 7, 10, 97, 98, 127, 14, 17, 137, 101, 102, 22), (218, 219, 352, 351), (233, 234, 357, 360), (225, 226, 356, 355), (21, 20, 196, 195, 198, 197, 204, 203, 202, 18, 24, 193, 192), (357, 358, 474, 473), (172, 173, 380, 379), (308, 300, 299, 53, 314, 310, 309, 312, 311, 313, 50, 307, 306, 305), (146, 145, 144, 82, 83), (246, 243, 403, 402), (126, 46, 40, 110, 129, 130, 35, 31, 106, 107, 121, 29, 23, 103, 135, 136, 19, 15, 99, 100, 128, 12, 8, 96, 132, 133, 5, 2, 124, 122, 123, 59, 56, 139, 115, 116, 52, 49, 113, 114), (356, 353, 469, 472), (37, 163, 33, 141, 159, 158, 157, 160, 162, 36, 153, 152, 151), (175, 172, 379, 378), (245, 246, 402, 401), (355, 356, 472, 471), (174, 175, 378, 377), (354, 355, 471, 470), (39, 142, 149, 148, 147, 143, 41, 335, 334), (353, 354, 470, 469), (276, 275, 421, 422), (317, 47, 328, 322, 325, 324, 323, 44, 42, 330, 329, 332, 331, 43, 321, 318), (210, 209, 16, 18, 202, 201, 204, 197, 196, 20, 211, 208, 207), (306, 307, 441, 444), (352, 349, 465, 468), (305, 306, 444, 443), (326, 327, 83, 82), (351, 352, 468, 467), (280, 285, 281, 284, 283, 282, 57, 279, 275, 276, 274, 273), (322, 328, 44, 323), (308, 305, 443, 442), (1, 280, 273, 275, 279, 272, 269, 268, 267, 266), (56, 59, 58, 55), (167, 166, 165, 32, 171, 170, 162, 160, 159, 141, 164), (350, 351, 467, 466), (204, 201, 339, 338), (201, 202, 340, 339), (203, 204, 338, 337), (342, 343, 344, 341), (209, 210, 342, 341), (208, 209, 341, 344), (210, 207, 343, 342), (346, 347, 348, 345), (215, 212, 347, 346), (212, 213, 348, 347), (214, 215, 346, 345), (307, 308, 442, 441), (349, 350, 466, 465), (334, 335, 461, 464), (234, 235, 358, 357), (226, 227, 353, 356), (227, 228, 354, 353), (219, 220, 349, 352), (235, 232, 359, 358), (220, 221, 350, 349), (228, 225, 355, 354), (232, 233, 360, 359), (221, 218, 351, 350), (364, 361, 557, 560), (368, 365, 561, 564), (372, 369, 565, 568), (376, 373, 569, 572), (379, 380, 576, 575), (383, 384, 580, 579), (387, 388, 584, 583), (389, 390, 586, 585), (395, 396, 592, 591), (400, 397, 489, 492), (403, 404, 496, 495), (407, 408, 500, 499), (411, 412, 504, 503), (415, 416, 508, 507), (417, 418, 510, 509), (423, 424, 516, 515), (427, 428, 520, 519), (429, 430, 522, 521), (435, 436, 528, 527), (439, 440, 532, 531), (444, 441, 533, 536), (447, 448, 540, 539), (452, 449, 541, 544), (455, 456, 548, 547), (460, 457, 549, 552), (463, 464, 556, 555), (467, 468, 480, 479), (472, 469, 481, 484), (475, 476, 488, 487), (315, 316, 452, 451), (273, 274, 424, 423), (316, 317, 449, 452), (274, 276, 422, 424), (288, 289, 430, 429), (188, 189, 386, 385), (289, 286, 431, 430), (258, 259, 410, 409), (189, 186, 387, 386), (286, 287, 432, 431), (259, 256, 411, 410), (186, 187, 388, 387), (287, 288, 429, 432), (256, 257, 412, 411), (187, 188, 385, 388), (257, 258, 409, 412), (331, 332, 458, 457), (153, 154, 366, 365), (332, 329, 459, 458), (301, 302, 438, 437), (154, 151, 367, 366), (329, 330, 460, 459), (302, 299, 439, 438), (151, 152, 368, 367), (330, 331, 457, 460), (299, 300, 440, 439), (152, 153, 365, 368), (300, 301, 437, 440), (197, 198, 394, 393), (268, 269, 418, 417), (198, 195, 395, 394), (269, 266, 419, 418), (195, 196, 396, 395), (266, 267, 420, 419), (196, 197, 393, 396), (267, 268, 417, 420), (166, 167, 374, 373), (240, 241, 398, 397), (167, 164, 375, 374), (241, 238, 399, 398), (164, 165, 376, 375), (238, 239, 400, 399), (165, 166, 373, 376), (239, 240, 397, 400), (311, 312, 446, 445), (312, 309, 447, 446), (283, 284, 426, 425), (309, 310, 448, 447), (284, 281, 427, 426), (310, 311, 445, 448), (281, 282, 428, 427), (282, 283, 425, 428), (182, 183, 382, 381), (147, 148, 362, 361), (251, 252, 406, 405), (183, 180, 383, 382), (148, 149, 363, 362), (252, 249, 407, 406), (180, 181, 384, 383), (149, 150, 364, 363), (249, 250, 408, 407), (181, 182, 381, 384), (150, 147, 361, 364), (250, 251, 405, 408), (324, 325, 454, 453), (325, 322, 455, 454), (294, 295, 434, 433), (322, 323, 456, 455), (295, 292, 435, 434), (323, 324, 453, 456), (292, 293, 436, 435), (293, 294, 433, 436), (193, 194, 390, 389), (159, 160, 370, 369), (262, 263, 414, 413), (194, 191, 391, 390), (160, 157, 371, 370), (263, 260, 415, 414), (191, 192, 392, 391), (157, 158, 372, 371), (260, 261, 416, 415), (192, 193, 389, 392), (158, 159, 369, 372), (261, 262, 413, 416), (335, 336, 462, 461), (336, 333, 463, 462), (333, 334, 464, 463), (478, 479, 480, 477), (465, 466, 478, 477), (468, 465, 477, 480), (466, 467, 479, 478), (482, 483, 484, 481), (470, 471, 483, 482), (471, 472, 484, 483), (469, 470, 482, 481), (486, 487, 488, 485), (473, 474, 486, 485), (476, 473, 485, 488), (474, 475, 487, 486), (490, 491, 492, 489), (398, 399, 491, 490), (399, 400, 492, 491), (397, 398, 490, 489), (494, 495, 496, 493), (401, 402, 494, 493), (404, 401, 493, 496), (402, 403, 495, 494), (498, 499, 500, 497), (405, 406, 498, 497), (408, 405, 497, 500), (406, 407, 499, 498), (502, 503, 504, 501), (409, 410, 502, 501), (412, 409, 501, 504), (410, 411, 503, 502), (506, 507, 508, 505), (413, 414, 506, 505), (416, 413, 505, 508), (414, 415, 507, 506), (510, 511, 512, 509), (420, 417, 509, 512), (418, 419, 511, 510), (419, 420, 512, 511), (513, 515, 516, 514), (422, 421, 513, 514), (424, 422, 514, 516), (421, 423, 515, 513), (518, 519, 520, 517), (425, 426, 518, 517), (428, 425, 517, 520), (426, 427, 519, 518), (522, 523, 524, 521), (432, 429, 521, 524), (430, 431, 523, 522), (431, 432, 524, 523), (526, 527, 528, 525), (433, 434, 526, 525), (436, 433, 525, 528), (434, 435, 527, 526), (530, 531, 532, 529), (437, 438, 530, 529), (440, 437, 529, 532), (438, 439, 531, 530), (534, 535, 536, 533), (442, 443, 535, 534), (443, 444, 536, 535), (441, 442, 534, 533), (538, 539, 540, 537), (445, 446, 538, 537), (448, 445, 537, 540), (446, 447, 539, 538), (542, 543, 544, 541), (450, 451, 543, 542), (451, 452, 544, 543), (449, 450, 542, 541), (546, 547, 548, 545), (453, 454, 546, 545), (456, 453, 545, 548), (454, 455, 547, 546), (550, 551, 552, 549), (458, 459, 551, 550), (459, 460, 552, 551), (457, 458, 550, 549), (554, 555, 556, 553), (461, 462, 554, 553), (464, 461, 553, 556), (462, 463, 555, 554), (558, 559, 560, 557), (362, 363, 559, 558), (363, 364, 560, 559), (361, 362, 558, 557), (562, 563, 564, 561), (366, 367, 563, 562), (367, 368, 564, 563), (365, 366, 562, 561), (566, 567, 568, 565), (370, 371, 567, 566), (371, 372, 568, 567), (369, 370, 566, 565), (570, 571, 572, 569), (374, 375, 571, 570), (375, 376, 572, 571), (373, 374, 570, 569), (574, 575, 576, 573), (377, 378, 574, 573), (380, 377, 573, 576), (378, 379, 575, 574), (578, 579, 580, 577), (381, 382, 578, 577), (384, 381, 577, 580), (382, 383, 579, 578), (582, 583, 584, 581), (385, 386, 582, 581), (388, 385, 581, 584), (386, 387, 583, 582), (586, 587, 588, 585), (392, 389, 585, 588), (390, 391, 587, 586), (391, 392, 588, 587), (590, 591, 592, 589), (393, 394, 590, 589), (396, 393, 589, 592), (394, 395, 591, 590)])
_uv = me_cylinder_001.uv_layers.new(name='UVMap')
_uv.uv.foreach_set('vector', [0.1875, 1.0, 0.1875, 0.0, 0.1273, 0.0, 0.1273, 1.0, 0.8438, 1.0, 0.8438, 0.5, 0.8438, 0.5, 0.8438, 1.0, 0.2188, 1.0, 0.1562, 1.0, 0.1562, 0.5, 0.2188, 0.5, 0.8438, 1.0, 0.7812, 1.0, 0.7812, 0.5, 0.8438, 0.5, 0.5938, 1.0, 0.5938, 1.0, 0.5938, 0.5, 0.5938, 0.5, 0.3438, 1.0, 0.2812, 1.0, 0.2812, 0.5, 0.3438, 0.5, 0.3438, 1.0, 0.3438, 1.0, 0.3438, 0.5, 0.3438, 0.5, 0.09742, 0.8379, 0.1213, 0.8379, 0.125, 1.0, 0.09008, 1.0, 0.09008, 0.8379, 0.09008, 0.1621, 0.09008, 0.0, 0.09742, 0.0, 0.09742, 0.1621, 0.2477, 1.0, 0.2477, 0.0, 0.1875, 0.0, 0.1875, 1.0, 0.4688, 1.0, 0.4688, 1.0, 0.4688, 0.5, 0.4688, 0.5, 0.5312, 0.5, 0.5312, 1.0, 0.5312, 1.0, 0.5312, 0.5, 0.03125, 0.5, 0.03125, 1.0, 0.03125, 1.0, 0.03125, 0.5, 0.9688, 1.0, 0.9688, 0.5, 0.9688, 0.5, 0.9688, 1.0, 0.2188, 1.0, 0.2188, 1.0, 0.2188, 0.5, 0.2188, 0.5, 0.2812, 0.5, 0.2812, 1.0, 0.2812, 1.0, 0.2813, 0.5, 0.7188, 1.0, 0.7188, 0.5, 0.7188, 0.5, 0.7187, 1.0, 0.7812, 0.5, 0.7812, 1.0, 0.7812, 1.0, 0.7812, 0.5, 0.4062, 0.5, 0.4062, 1.0, 0.4062, 1.0, 0.4062, 0.5, 0.9062, 0.5, 0.9062, 1.0, 0.9062, 1.0, 0.9062, 0.5, 0.8787, 0.8379, 0.9026, 0.8379, 0.9026, 0.1621, 0.9099, 0.1621, 0.9099, 0.8379, 0.9062, 1.0, 0.8438, 1.0, 0.8438, 0.8379, 0.8474, 0.1621, 0.8474, 0.8379, 0.8713, 0.8379, 0.8713, 0.1621, 0.875, 0.0, 0.8787, 0.0, 0.8787, 0.1621, 0.6562, 0.5, 0.6562, 1.0, 0.6562, 1.0, 0.6563, 0.5, 0.1562, 0.5, 0.1562, 1.0, 0.1562, 1.0, 0.1562, 0.5, 0.09375, 1.0, 0.09375, 0.5, 0.09375, 0.5, 0.09375, 1.0, 0.9688, 1.0, 0.9062, 1.0, 0.9062, 0.5, 0.9688, 0.5, 0.4375, 0.0, 0.5312, 0.0, 0.5266, 0.1621, 0.5047, 0.1621, 0.5047, 0.8379, 0.5266, 0.8379, 0.5312, 1.0, 0.496, 1.0, 0.496, 0.8379, 0.496, 0.1621, 0.4728, 0.1621, 0.4728, 0.8379, 0.4728, 1.0, 0.4688, 1.0, 0.4634, 0.1621, 0.4428, 0.1621, 0.4375, 0.1621, 0.411, 1.0, 0.4428, 1.0, 0.4417, 1.0, 0.4375, 1.0, 0.3779, 1.0, 0.375, 1.0, 0.3723, 1.0, 0.2812, 1.0, 0.2523, 1.0, 0.25, 1.0, 0.2477, 1.0, 0.1875, 1.0, 0.1273, 1.0, 0.125, 1.0, 0.1227, 1.0, 0.0625, 1.0, 0.002341, 1.0, 1.0, 1.0, 0.9977, 1.0, 0.9375, 1.0, 0.8773, 1.0, 0.875, 1.0, 0.8727, 1.0, 0.7812, 1.0, 0.7523, 1.0, 0.75, 1.0, 0.7477, 1.0, 0.7188, 1.0, 0.6279, 1.0, 0.625, 1.0, 0.622, 1.0, 0.5625, 1.0, 0.5035, 1.0, 0.5, 1.0, 0.4972, 1.0, 0.4646, 1.0, 0.4634, 1.0, 0.4688, 1.0, 0.4728, 1.0, 0.496, 1.0, 0.5312, 1.0, 0.5355, 1.0, 0.5938, 1.0, 0.6562, 1.0, 0.6875, 1.0, 0.7151, 1.0, 0.7224, 1.0, 0.7537, 1.0, 0.7812, 1.0, 0.7849, 1.0, 0.8438, 1.0, 0.9062, 1.0, 0.9651, 1.0, 0.9724, 1.0, 0.003669, 1.0, 0.0625, 1.0, 0.09008, 1.0, 0.125, 1.0, 0.1875, 1.0, 0.2151, 1.0, 0.2224, 1.0, 0.3125, 1.0, 0.3438, 1.0, 0.371, 1.0, 0.4062, 1.0, 0.7463, 0.8379, 0.7463, 0.1621, 0.7224, 0.1621, 0.7224, 0.8379, 0.7224, 1.0, 0.7151, 1.0, 0.7151, 0.8379, 0.7151, 0.1621, 0.7151, 0.0, 0.75, 0.0, 0.06617, 0.8379, 0.09008, 0.8379, 0.09008, 1.0, 0.0625, 1.0, 0.05883, 0.1621, 0.03492, 0.1621, 0.03492, 0.0, 0.09008, 0.0, 0.09008, 0.1621, 0.06617, 0.1621, 0.9977, 1.0, 0.9977, 0.0, 0.9375, 0.0, 0.9375, 1.0, 0.0625, 1.0, 0.0625, 0.0, 0.002341, 0.0, 0.002341, 1.0, 0.375, 0.003072, 0.375, 0.0, 0.3723, 0.0, 0.3723, 1.0, 0.375, 1.0, 0.375, 0.9969, 0.3663, 0.9969, 0.3663, 0.003072, 0.0, 0.9969, 0.0, 1.0, 0.002341, 1.0, 0.002341, 0.0, 0.0, 0.0, 0.0, 0.003072, 0.008681, 0.003072, 0.008681, 0.9969, 0.5625, 1.0, 0.5625, 0.0, 0.5035, 0.0, 0.5035, 1.0, 0.875, 0.9969, 0.875, 1.0, 0.8773, 1.0, 0.8773, 0.0, 0.875, 0.0, 0.875, 0.003072, 0.8837, 0.003072, 0.8837, 0.9969, 0.75, 1.0, 0.7523, 1.0, 0.7523, 0.0, 0.75, 0.0, 0.75, 0.003072, 0.7587, 0.003072, 0.7587, 0.9969, 0.75, 0.9969, 0.2151, 0.0, 0.25, 0.0, 0.2463, 0.8379, 0.2463, 0.1621, 0.2224, 0.1621, 0.2224, 0.8379, 0.2224, 1.0, 0.2151, 1.0, 0.2151, 0.8379, 0.2151, 0.1621, 0.625, 1.0, 0.6279, 1.0, 0.6279, 0.0, 0.625, 0.0, 0.625, 0.003072, 0.6337, 0.003072, 0.6337, 0.9969, 0.625, 0.9969, 0.7812, 1.0, 0.7776, 0.8379, 0.7776, 0.1621, 0.7537, 0.1621, 0.7537, 0.8379, 0.7537, 1.0, 0.7224, 1.0, 0.7224, 0.8379, 0.7463, 0.8379, 0.75, 0.0, 0.7849, 0.0, 0.7849, 0.1621, 0.7849, 0.8379, 0.7849, 1.0, 0.5938, 1.0, 0.5312, 1.0, 0.5312, 0.5, 0.5938, 0.5, 0.5, 1.0, 0.5035, 1.0, 0.5035, 0.0, 0.5, 0.0, 0.5, 0.003072, 0.5087, 0.003072, 0.5087, 0.9969, 0.5, 0.9969, 0.1227, 1.0, 0.1227, 0.0, 0.0625, 0.0, 0.0625, 1.0, 0.4375, 1.0, 0.4375, 0.0, 0.4098, 0.0, 0.3779, 0.0, 0.3779, 1.0, 0.5312, 0.0, 0.5625, 0.0, 0.5583, 0.8379, 0.5583, 0.1621, 0.5355, 0.1621, 0.5355, 0.8379, 0.5355, 1.0, 0.5312, 1.0, 0.5266, 0.8379, 0.5266, 0.1621, 0.7188, 1.0, 0.7188, 0.0, 0.6279, 0.0, 0.6279, 1.0, 0.125, 0.003072, 0.125, 0.0, 0.1227, 0.0, 0.1227, 1.0, 0.125, 1.0, 0.125, 0.9969, 0.1163, 0.9969, 0.1163, 0.003072, 0.125, 0.9969, 0.125, 1.0, 0.1273, 1.0, 0.1273, 0.0, 0.125, 0.0, 0.125, 0.003072, 0.1337, 0.003072, 0.1337, 0.9969, 0.25, 0.003072, 0.25, 0.0, 0.2477, 0.0, 0.2477, 1.0, 0.25, 1.0, 0.25, 0.9969, 0.2413, 0.9969, 0.2413, 0.003072, 0.25, 0.9969, 0.25, 1.0, 0.2523, 1.0, 0.2523, 0.0, 0.25, 0.0, 0.25, 0.003072, 0.2587, 0.003072, 0.2587, 0.9969, 0.375, 1.0, 0.3779, 1.0, 0.3779, 0.0, 0.375, 0.0, 0.375, 0.003072, 0.3837, 0.003072, 0.3837, 0.9969, 0.375, 0.9969, 0.5, 0.003072, 0.5, 0.0, 0.4972, 0.0, 0.4972, 1.0, 0.5, 1.0, 0.5, 0.9969, 0.4913, 0.9969, 0.4913, 0.003072, 0.9375, 1.0, 0.9375, 0.0, 0.8773, 0.0, 0.8773, 1.0, 0.625, 0.003072, 0.625, 0.0, 0.622, 0.0, 0.622, 1.0, 0.625, 1.0, 0.625, 0.9969, 0.6163, 0.9969, 0.6163, 0.003072, 0.622, 1.0, 0.622, 0.0, 0.5625, 0.0, 0.5625, 1.0, 0.75, 0.003072, 0.75, 0.0, 0.7477, 0.0, 0.7477, 1.0, 0.75, 1.0, 0.75, 0.9969, 0.7413, 0.9969, 0.7413, 0.003072, 0.875, 0.003072, 0.875, 0.0, 0.8727, 0.0, 0.8727, 1.0, 0.875, 1.0, 0.875, 0.9969, 0.8663, 0.9969, 0.8663, 0.003072, 0.1875, 0.0, 0.2477, 0.0, 0.25, 0.0, 0.2523, 0.0, 0.2812, 0.0, 0.3464, 0.0, 0.3477, 0.0, 0.3438, 0.0, 0.3125, 0.0, 0.2812, 0.0, 0.2537, 0.0, 0.25, 0.0, 0.2151, 0.0, 0.125, 0.0, 0.09742, 0.0, 0.09008, 0.0, 0.03492, 0.0, 0.003669, 0.0, 0.9688, 0.0, 0.9651, 0.0, 0.8787, 0.0, 0.875, 0.0, 0.8401, 0.0, 0.7849, 0.0, 0.75, 0.0, 0.7151, 0.0, 0.6842, 0.0, 0.625, 0.0, 0.5938, 0.0, 0.5625, 0.0, 0.5312, 0.0, 0.4375, 0.0, 0.411, 0.0, 0.4098, 0.0, 0.4375, 0.0, 0.4972, 0.0, 0.5, 0.0, 0.5035, 0.0, 0.5625, 0.0, 0.622, 0.0, 0.625, 0.0, 0.6279, 0.0, 0.7188, 0.0, 0.7477, 0.0, 0.75, 0.0, 0.7523, 0.0, 0.7812, 0.0, 0.8727, 0.0, 0.875, 0.0, 0.8773, 0.0, 0.9375, 0.0, 0.9977, 0.0, 0.0, 0.0, 0.002341, 0.0, 0.0625, 0.0, 0.1227, 0.0, 0.125, 0.0, 0.1273, 0.0, 1.0, 0.003072, 1.0, 0.0, 0.9977, 0.0, 0.9977, 1.0, 1.0, 1.0, 1.0, 0.9969, 0.9913, 0.9969, 0.9913, 0.003072, 0.8727, 1.0, 0.8727, 0.0, 0.7812, 0.0, 0.7812, 1.0, 0.1287, 0.8379, 0.1526, 0.8379, 0.1526, 0.1621, 0.1599, 0.8379, 0.1838, 0.8379, 0.1875, 1.0, 0.125, 1.0, 0.1213, 0.8379, 0.1213, 0.1621, 0.09742, 0.1621, 0.09742, 0.0, 0.125, 0.0, 0.1287, 0.1621, 0.375, 0.0, 0.3477, 0.0, 0.3464, 0.0, 0.3723, 0.0, 0.375, 0.0, 0.3779, 0.0, 0.4098, 0.0, 0.411, 0.0, 0.7849, 1.0, 0.7849, 0.8379, 0.8088, 0.8379, 0.8088, 0.1621, 0.7849, 0.1621, 0.7849, 0.0, 0.8401, 0.0, 0.8401, 0.1621, 0.8162, 0.1621, 0.8162, 0.8379, 0.8401, 0.8379, 0.8438, 0.8379, 0.8438, 1.0, 0.7523, 0.0, 0.7523, 1.0, 0.7812, 1.0, 0.7812, 0.0, 0.3792, 0.8379, 0.402, 0.8379, 0.4062, 1.0, 0.371, 1.0, 0.371, 0.8379, 0.371, 0.1621, 0.3477, 0.1621, 0.3477, 0.0, 0.375, 0.0, 0.3792, 0.1621, 0.9651, 0.8379, 0.9651, 0.1621, 0.9651, 0.0, 0.9688, 0.0, 0.9724, 0.1621, 0.9724, 0.8379, 0.9724, 1.0, 0.9651, 1.0, 0.8401, 0.0, 0.875, 0.0, 0.8713, 0.1621, 0.8474, 0.1621, 0.8438, 0.8379, 0.8401, 0.8379, 0.8401, 0.1621, 0.8088, 0.1621, 0.8088, 0.8379, 0.8088, 0.8379, 0.8088, 0.1621, 0.6912, 0.8379, 0.7151, 0.8379, 0.7151, 1.0, 0.6875, 1.0, 0.6842, 0.8379, 0.6842, 0.1621, 0.6842, 0.0, 0.7151, 0.0, 0.7151, 0.1621, 0.6912, 0.1621, 0.4688, 1.0, 0.4062, 1.0, 0.4062, 0.5, 0.4688, 0.5, 0.003669, 0.8379, 0.003669, 0.1621, 0.003669, 0.1621, 0.003669, 0.8379, 0.7537, 1.0, 0.7537, 0.8379, 0.7776, 0.8379, 0.7812, 1.0, 0.2224, 0.8379, 0.2224, 0.1621, 0.2224, 0.1621, 0.2224, 0.8379, 0.6292, 0.1621, 0.652, 0.1621, 0.652, 0.8379, 0.6292, 0.8379, 0.7849, 0.1621, 0.8088, 0.1621, 0.8088, 0.1621, 0.7849, 0.1621, 0.4634, 1.0, 0.4646, 1.0, 0.4417, 1.0, 0.4428, 1.0, 0.2463, 0.8379, 0.2224, 0.8379, 0.2224, 0.8379, 0.2463, 0.8379, 0.4728, 1.0, 0.4728, 0.8379, 0.496, 0.8379, 0.496, 1.0, 0.4972, 1.0, 0.4972, 0.0, 0.4375, 0.0, 0.4375, 1.0, 0.4417, 1.0, 0.4646, 1.0, 0.5583, 0.8379, 0.5625, 0.0, 0.5938, 0.0, 0.5898, 0.1621, 0.5664, 0.1621, 0.5664, 0.8379, 0.5898, 0.8379, 0.5938, 1.0, 0.5355, 1.0, 0.5355, 0.8379, 0.8713, 0.1621, 0.8713, 0.8379, 0.8713, 0.8379, 0.8713, 0.1621, 0.3162, 0.8379, 0.3401, 0.8379, 0.3438, 1.0, 0.3125, 1.0, 0.3088, 0.8379, 0.3088, 0.1621, 0.3125, 0.0, 0.3438, 0.0, 0.3401, 0.1621, 0.3162, 0.1621, 0.9651, 0.0, 0.9651, 0.1621, 0.9412, 0.1621, 0.9412, 0.8379, 0.9651, 0.8379, 0.9651, 1.0, 0.9062, 1.0, 0.9099, 0.8379, 0.9338, 0.8379, 0.9338, 0.1621, 0.9099, 0.1621, 0.9026, 0.1621, 0.8787, 0.1621, 0.8787, 0.0, 0.7849, 0.8379, 0.7849, 0.1621, 0.7849, 0.1621, 0.7849, 0.8379, 0.496, 0.1621, 0.496, 0.8379, 0.496, 0.8379, 0.496, 0.1621, 0.8474, 0.1621, 0.8713, 0.1621, 0.8713, 0.1621, 0.8474, 0.1621, 0.652, 0.1621, 0.652, 0.8379, 0.652, 0.8379, 0.652, 0.1621, 0.7188, 1.0, 0.6562, 1.0, 0.6562, 0.5, 0.7188, 0.5, 0.6596, 0.1621, 0.6842, 0.1621, 0.6842, 0.1621, 0.6596, 0.1621, 0.7151, 0.1621, 0.7151, 0.8379, 0.7151, 0.8379, 0.7151, 0.1621, 0.7477, 1.0, 0.7477, 0.0, 0.7188, 0.0, 0.7188, 1.0, 0.7968, 0.01461, 0.7968, 0.01461, 0.75, 0.01, 0.7032, 0.01461, 0.7032, 0.01461, 0.6167, 0.05045, 0.6167, 0.05045, 0.5803, 0.08029, 0.5504, 0.1167, 0.5504, 0.1167, 0.5146, 0.2032, 0.5146, 0.2032, 0.51, 0.25, 0.5146, 0.2968, 0.5146, 0.2968, 0.5504, 0.3833, 0.5504, 0.3833, 0.5803, 0.4197, 0.6167, 0.4496, 0.6167, 0.4496, 0.7032, 0.4854, 0.7032, 0.4854, 0.75, 0.49, 0.7968, 0.4854, 0.7968, 0.4854, 0.8833, 0.4496, 0.8833, 0.4496, 0.9197, 0.4197, 0.9496, 0.3833, 0.9496, 0.3833, 0.9854, 0.2968, 0.9854, 0.2968, 0.99, 0.25, 0.9854, 0.2032, 0.9854, 0.2032, 0.9496, 0.1167, 0.9496, 0.1167, 0.9197, 0.08029, 0.8833, 0.05045, 0.8833, 0.05045, 0.7224, 0.1621, 0.7463, 0.1621, 0.7463, 0.1621, 0.7224, 0.1621, 0.8088, 0.1621, 0.8088, 0.8379, 0.8088, 0.8379, 0.8088, 0.1621, 0.7537, 0.1621, 0.7776, 0.1621, 0.7776, 0.1621, 0.7537, 0.1621, 0.5938, 0.0, 0.625, 0.0, 0.6208, 0.1621, 0.598, 0.1621, 0.598, 0.8379, 0.6208, 0.8379, 0.6292, 0.8379, 0.652, 0.8379, 0.652, 0.1621, 0.6562, 1.0, 0.5938, 1.0, 0.5898, 0.8379, 0.5898, 0.1621, 0.8088, 0.8379, 0.7849, 0.8379, 0.7849, 0.8379, 0.8088, 0.8379, 0.4728, 0.1621, 0.496, 0.1621, 0.496, 0.1621, 0.4728, 0.1621, 0.1599, 0.8379, 0.1526, 0.1621, 0.1287, 0.1621, 0.125, 0.0, 0.2151, 0.0, 0.2151, 0.1621, 0.1912, 0.1621, 0.1912, 0.8379, 0.2151, 0.8379, 0.2151, 1.0, 0.1875, 1.0, 0.1838, 0.8379, 0.1838, 0.1621, 0.1599, 0.1621, 0.3723, 1.0, 0.3723, 0.0, 0.3464, 0.0, 0.2812, 0.0, 0.2812, 1.0, 0.8474, 0.8379, 0.8474, 0.1621, 0.8474, 0.1621, 0.8474, 0.8379, 0.01461, 0.2032, 0.01461, 0.2032, 0.05045, 0.1167, 0.05045, 0.1167, 0.08029, 0.08029, 0.1167, 0.05045, 0.1167, 0.05045, 0.2032, 0.01461, 0.2032, 0.01461, 0.25, 0.01, 0.2968, 0.01461, 0.2968, 0.01461, 0.3833, 0.05045, 0.3833, 0.05045, 0.4197, 0.08029, 0.4496, 0.1167, 0.4496, 0.1167, 0.4854, 0.2032, 0.4854, 0.2032, 0.49, 0.25, 0.4854, 0.2968, 0.4854, 0.2968, 0.4496, 0.3833, 0.4496, 0.3833, 0.4197, 0.4197, 0.3833, 0.4496, 0.3833, 0.4496, 0.2968, 0.4854, 0.2968, 0.4854, 0.25, 0.49, 0.2032, 0.4854, 0.2032, 0.4854, 0.1167, 0.4496, 0.1167, 0.4496, 0.08029, 0.4197, 0.05045, 0.3833, 0.05045, 0.3833, 0.01461, 0.2968, 0.01461, 0.2968, 0.01, 0.25, 0.7776, 0.1621, 0.7776, 0.8379, 0.7776, 0.8379, 0.7776, 0.1621, 0.375, 0.0, 0.411, 0.0, 0.4375, 0.0, 0.4375, 0.1621, 0.4327, 0.8379, 0.4327, 0.1621, 0.411, 0.1621, 0.411, 0.8379, 0.411, 1.0, 0.4062, 1.0, 0.402, 0.8379, 0.402, 0.1621, 0.3792, 0.1621, 0.4728, 0.8379, 0.4728, 0.1621, 0.4728, 0.1621, 0.4728, 0.8379, 0.8713, 0.8379, 0.8474, 0.8379, 0.8474, 0.8379, 0.8713, 0.8379, 0.7537, 0.1621, 0.7776, 0.1621, 0.7776, 0.1621, 0.7537, 0.1621, 0.496, 0.8379, 0.4728, 0.8379, 0.4728, 0.8379, 0.496, 0.8379, 0.7537, 0.8379, 0.7537, 0.1621, 0.7537, 0.1621, 0.7537, 0.8379, 0.3438, 0.0, 0.3477, 0.0, 0.3477, 0.1621, 0.3477, 0.8379, 0.371, 0.8379, 0.371, 1.0, 0.3438, 1.0, 0.3401, 0.8379, 0.3401, 0.1621, 0.7776, 0.8379, 0.7537, 0.8379, 0.7537, 0.8379, 0.7776, 0.8379, 0.02758, 0.8379, 0.003669, 0.8379, 0.003669, 0.8379, 0.02758, 0.8379, 0.2463, 0.8379, 0.25, 0.0, 0.2537, 0.0, 0.2537, 0.1621, 0.2537, 0.8379, 0.2776, 0.8379, 0.2776, 0.1621, 0.2812, 0.0, 0.3125, 0.0, 0.3088, 0.1621, 0.2849, 0.1621, 0.2849, 0.8379, 0.3088, 0.8379, 0.3125, 1.0, 0.2224, 1.0, 0.2224, 0.8379, 0.6596, 0.8379, 0.6842, 0.8379, 0.6875, 1.0, 0.6562, 1.0, 0.652, 0.1621, 0.6292, 0.1621, 0.6292, 0.8379, 0.6208, 0.8379, 0.6208, 0.1621, 0.625, 0.0, 0.6842, 0.0, 0.6842, 0.1621, 0.6596, 0.1621, 0.1838, 0.1621, 0.1838, 0.8379, 0.1838, 0.8379, 0.1838, 0.1621, 0.7463, 0.1621, 0.7463, 0.8379, 0.7463, 0.8379, 0.7463, 0.1621, 0.1599, 0.1621, 0.1838, 0.1621, 0.1838, 0.1621, 0.1599, 0.1621, 0.2523, 0.0, 0.2523, 1.0, 0.2812, 1.0, 0.2812, 0.0, 0.7224, 0.1621, 0.7463, 0.1621, 0.7463, 0.1621, 0.7224, 0.1621, 0.003669, 0.0, 0.03492, 0.0, 0.03492, 0.1621, 0.03492, 0.8379, 0.05883, 0.8379, 0.05883, 0.1621, 0.0625, 1.0, 0.003669, 1.0, 0.003669, 0.8379, 0.02758, 0.8379, 0.02758, 0.1621, 0.003669, 0.1621, 0.2537, 0.1621, 0.2537, 0.0, 0.2812, 0.0, 0.2776, 0.1621, 0.1599, 0.8379, 0.1599, 0.1621, 0.1599, 0.1621, 0.1599, 0.8379, 0.9688, 0.0, 0.003669, 0.0, 0.003669, 0.1621, 0.003669, 0.8379, 0.003669, 1.0, 0.9724, 1.0, 0.9724, 0.8379, 0.9963, 0.8379, 0.9963, 0.1621, 0.9724, 0.1621, 0.09375, 1.0, 0.03125, 1.0, 0.03125, 0.5, 0.09375, 0.5, 0.4428, 0.8379, 0.4634, 0.8379, 0.4634, 0.1621, 0.4688, 1.0, 0.4634, 1.0, 0.4428, 1.0, 0.411, 1.0, 0.411, 0.8379, 0.4327, 0.8379, 0.4375, 0.1621, 0.4428, 0.1621, 0.7224, 0.8379, 0.7224, 0.1621, 0.7224, 0.1621, 0.7224, 0.8379, 0.6292, 0.8379, 0.6292, 0.1621, 0.6292, 0.1621, 0.6292, 0.8379, 0.6292, 0.1621, 0.652, 0.1621, 0.652, 0.1621, 0.6292, 0.1621, 0.652, 0.8379, 0.6292, 0.8379, 0.6292, 0.8379, 0.652, 0.8379, 0.6596, 0.8379, 0.6596, 0.1621, 0.6842, 0.1621, 0.6842, 0.8379, 0.6842, 0.8379, 0.6596, 0.8379, 0.6596, 0.8379, 0.6842, 0.8379, 0.6842, 0.1621, 0.6842, 0.8379, 0.6842, 0.8379, 0.6842, 0.1621, 0.6596, 0.8379, 0.6596, 0.1621, 0.6596, 0.1621, 0.6596, 0.8379, 0.6912, 0.8379, 0.6912, 0.1621, 0.7151, 0.1621, 0.7151, 0.8379, 0.6912, 0.8379, 0.6912, 0.1621, 0.6912, 0.1621, 0.6912, 0.8379, 0.6912, 0.1621, 0.7151, 0.1621, 0.7151, 0.1621, 0.6912, 0.1621, 0.7151, 0.8379, 0.6912, 0.8379, 0.6912, 0.8379, 0.7151, 0.8379, 0.1838, 0.8379, 0.1599, 0.8379, 0.1599, 0.8379, 0.1838, 0.8379, 0.7463, 0.8379, 0.7224, 0.8379, 0.7224, 0.8379, 0.7463, 0.8379, 0.3401, 0.1621, 0.3401, 0.8379, 0.3401, 0.8379, 0.3401, 0.1621, 0.8088, 0.8379, 0.7849, 0.8379, 0.7849, 0.8379, 0.8088, 0.8379, 0.7776, 0.1621, 0.7776, 0.8379, 0.7776, 0.8379, 0.7776, 0.1621, 0.7776, 0.8379, 0.7537, 0.8379, 0.7537, 0.8379, 0.7776, 0.8379, 0.7463, 0.1621, 0.7463, 0.8379, 0.7463, 0.8379, 0.7463, 0.1621, 0.7849, 0.8379, 0.7849, 0.1621, 0.7849, 0.1621, 0.7849, 0.8379, 0.7463, 0.8379, 0.7224, 0.8379, 0.7224, 0.8379, 0.7463, 0.8379, 0.7537, 0.8379, 0.7537, 0.1621, 0.7537, 0.1621, 0.7537, 0.8379, 0.7849, 0.1621, 0.8088, 0.1621, 0.8088, 0.1621, 0.7849, 0.1621, 0.7224, 0.8379, 0.7224, 0.1621, 0.7224, 0.1621, 0.7224, 0.8379, 0.371, 0.1621, 0.371, 0.8379, 0.371, 0.8379, 0.371, 0.1621, 0.402, 0.1621, 0.402, 0.8379, 0.402, 0.8379, 0.402, 0.1621, 0.4327, 0.1621, 0.4327, 0.8379, 0.4327, 0.8379, 0.4327, 0.1621, 0.4634, 0.1621, 0.4634, 0.8379, 0.4634, 0.8379, 0.4634, 0.1621, 0.4728, 0.1621, 0.496, 0.1621, 0.496, 0.1621, 0.4728, 0.1621, 0.5047, 0.1621, 0.5266, 0.1621, 0.5266, 0.1621, 0.5047, 0.1621, 0.5355, 0.1621, 0.5583, 0.1621, 0.5583, 0.1621, 0.5355, 0.1621, 0.5898, 0.8379, 0.5664, 0.8379, 0.5664, 0.8379, 0.5898, 0.8379, 0.598, 0.1621, 0.6208, 0.1621, 0.6208, 0.1621, 0.598, 0.1621, 0.8401, 0.1621, 0.8401, 0.8379, 0.8401, 0.8379, 0.8401, 0.1621, 0.8474, 0.1621, 0.8713, 0.1621, 0.8713, 0.1621, 0.8474, 0.1621, 0.8787, 0.1621, 0.9026, 0.1621, 0.9026, 0.1621, 0.8787, 0.1621, 0.9099, 0.1621, 0.9338, 0.1621, 0.9338, 0.1621, 0.9099, 0.1621, 0.9412, 0.1621, 0.9651, 0.1621, 0.9651, 0.1621, 0.9412, 0.1621, 0.9963, 0.8379, 0.9724, 0.8379, 0.9724, 0.8379, 0.9963, 0.8379, 0.003669, 0.1621, 0.02758, 0.1621, 0.02758, 0.1621, 0.003669, 0.1621, 0.03492, 0.1621, 0.05883, 0.1621, 0.05883, 0.1621, 0.03492, 0.1621, 0.09008, 0.8379, 0.06617, 0.8379, 0.06617, 0.8379, 0.09008, 0.8379, 0.09742, 0.1621, 0.1213, 0.1621, 0.1213, 0.1621, 0.09742, 0.1621, 0.1287, 0.1621, 0.1526, 0.1621, 0.1526, 0.1621, 0.1287, 0.1621, 0.1838, 0.1621, 0.1838, 0.8379, 0.1838, 0.8379, 0.1838, 0.1621, 0.1912, 0.1621, 0.2151, 0.1621, 0.2151, 0.1621, 0.1912, 0.1621, 0.2463, 0.1621, 0.2463, 0.8379, 0.2463, 0.8379, 0.2463, 0.1621, 0.2537, 0.1621, 0.2776, 0.1621, 0.2776, 0.1621, 0.2537, 0.1621, 0.3088, 0.1621, 0.3088, 0.8379, 0.3088, 0.8379, 0.3088, 0.1621, 0.3162, 0.1621, 0.3401, 0.1621, 0.3401, 0.1621, 0.3162, 0.1621, 0.7224, 0.1621, 0.7463, 0.1621, 0.7463, 0.1621, 0.7224, 0.1621, 0.7776, 0.1621, 0.7776, 0.8379, 0.7776, 0.8379, 0.7776, 0.1621, 0.7849, 0.1621, 0.8088, 0.1621, 0.8088, 0.1621, 0.7849, 0.1621, 0.2224, 0.1621, 0.2463, 0.1621, 0.2463, 0.1621, 0.2224, 0.1621, 0.003669, 0.1621, 0.02758, 0.1621, 0.02758, 0.1621, 0.003669, 0.1621, 0.2463, 0.1621, 0.2463, 0.8379, 0.2463, 0.8379, 0.2463, 0.1621, 0.02758, 0.1621, 0.02758, 0.8379, 0.02758, 0.8379, 0.02758, 0.1621, 0.09008, 0.8379, 0.06617, 0.8379, 0.06617, 0.8379, 0.09008, 0.8379, 0.5583, 0.8379, 0.5355, 0.8379, 0.5355, 0.8379, 0.5583, 0.8379, 0.06617, 0.8379, 0.06617, 0.1621, 0.06617, 0.1621, 0.06617, 0.8379, 0.9338, 0.8379, 0.9099, 0.8379, 0.9099, 0.8379, 0.9338, 0.8379, 0.5355, 0.8379, 0.5355, 0.1621, 0.5355, 0.1621, 0.5355, 0.8379, 0.06617, 0.1621, 0.09008, 0.1621, 0.09008, 0.1621, 0.06617, 0.1621, 0.9099, 0.8379, 0.9099, 0.1621, 0.9099, 0.1621, 0.9099, 0.8379, 0.5355, 0.1621, 0.5583, 0.1621, 0.5583, 0.1621, 0.5355, 0.1621, 0.09008, 0.1621, 0.09008, 0.8379, 0.09008, 0.8379, 0.09008, 0.1621, 0.9099, 0.1621, 0.9338, 0.1621, 0.9338, 0.1621, 0.9099, 0.1621, 0.5583, 0.1621, 0.5583, 0.8379, 0.5583, 0.8379, 0.5583, 0.1621, 0.9338, 0.1621, 0.9338, 0.8379, 0.9338, 0.8379, 0.9338, 0.1621, 0.3088, 0.8379, 0.2849, 0.8379, 0.2849, 0.8379, 0.3088, 0.8379, 0.402, 0.8379, 0.3792, 0.8379, 0.3792, 0.8379, 0.402, 0.8379, 0.2849, 0.8379, 0.2849, 0.1621, 0.2849, 0.1621, 0.2849, 0.8379, 0.1526, 0.8379, 0.1287, 0.8379, 0.1287, 0.8379, 0.1526, 0.8379, 0.3792, 0.8379, 0.3792, 0.1621, 0.3792, 0.1621, 0.3792, 0.8379, 0.2849, 0.1621, 0.3088, 0.1621, 0.3088, 0.1621, 0.2849, 0.1621, 0.1287, 0.8379, 0.1287, 0.1621, 0.1287, 0.1621, 0.1287, 0.8379, 0.3792, 0.1621, 0.402, 0.1621, 0.402, 0.1621, 0.3792, 0.1621, 0.3088, 0.1621, 0.3088, 0.8379, 0.3088, 0.8379, 0.3088, 0.1621, 0.1287, 0.1621, 0.1526, 0.1621, 0.1526, 0.1621, 0.1287, 0.1621, 0.402, 0.1621, 0.402, 0.8379, 0.402, 0.8379, 0.402, 0.1621, 0.1526, 0.1621, 0.1526, 0.8379, 0.1526, 0.8379, 0.1526, 0.1621, 0.6208, 0.8379, 0.598, 0.8379, 0.598, 0.8379, 0.6208, 0.8379, 0.9963, 0.8379, 0.9724, 0.8379, 0.9724, 0.8379, 0.9963, 0.8379, 0.598, 0.8379, 0.598, 0.1621, 0.598, 0.1621, 0.598, 0.8379, 0.9724, 0.8379, 0.9724, 0.1621, 0.9724, 0.1621, 0.9724, 0.8379, 0.598, 0.1621, 0.6208, 0.1621, 0.6208, 0.1621, 0.598, 0.1621, 0.9724, 0.1621, 0.9963, 0.1621, 0.9963, 0.1621, 0.9724, 0.1621, 0.6208, 0.1621, 0.6208, 0.8379, 0.6208, 0.8379, 0.6208, 0.1621, 0.9963, 0.1621, 0.9963, 0.8379, 0.9963, 0.8379, 0.9963, 0.1621, 0.4634, 0.8379, 0.4428, 0.8379, 0.4428, 0.8379, 0.4634, 0.8379, 0.8401, 0.8379, 0.8162, 0.8379, 0.8162, 0.8379, 0.8401, 0.8379, 0.4428, 0.8379, 0.4428, 0.1621, 0.4428, 0.1621, 0.4428, 0.8379, 0.8162, 0.8379, 0.8162, 0.1621, 0.8162, 0.1621, 0.8162, 0.8379, 0.4428, 0.1621, 0.4634, 0.1621, 0.4634, 0.1621, 0.4428, 0.1621, 0.8162, 0.1621, 0.8401, 0.1621, 0.8401, 0.1621, 0.8162, 0.1621, 0.4634, 0.1621, 0.4634, 0.8379, 0.4634, 0.8379, 0.4634, 0.1621, 0.8401, 0.1621, 0.8401, 0.8379, 0.8401, 0.8379, 0.8401, 0.1621, 0.2151, 0.8379, 0.1912, 0.8379, 0.1912, 0.8379, 0.2151, 0.8379, 0.1912, 0.8379, 0.1912, 0.1621, 0.1912, 0.1621, 0.1912, 0.8379, 0.05883, 0.8379, 0.03492, 0.8379, 0.03492, 0.8379, 0.05883, 0.8379, 0.1912, 0.1621, 0.2151, 0.1621, 0.2151, 0.1621, 0.1912, 0.1621, 0.03492, 0.8379, 0.03492, 0.1621, 0.03492, 0.1621, 0.03492, 0.8379, 0.2151, 0.1621, 0.2151, 0.8379, 0.2151, 0.8379, 0.2151, 0.1621, 0.03492, 0.1621, 0.05883, 0.1621, 0.05883, 0.1621, 0.03492, 0.1621, 0.05883, 0.1621, 0.05883, 0.8379, 0.05883, 0.8379, 0.05883, 0.1621, 0.5266, 0.8379, 0.5047, 0.8379, 0.5047, 0.8379, 0.5266, 0.8379, 0.371, 0.8379, 0.3477, 0.8379, 0.3477, 0.8379, 0.371, 0.8379, 0.9026, 0.8379, 0.8787, 0.8379, 0.8787, 0.8379, 0.9026, 0.8379, 0.5047, 0.8379, 0.5047, 0.1621, 0.5047, 0.1621, 0.5047, 0.8379, 0.3477, 0.8379, 0.3477, 0.1621, 0.3477, 0.1621, 0.3477, 0.8379, 0.8787, 0.8379, 0.8787, 0.1621, 0.8787, 0.1621, 0.8787, 0.8379, 0.5047, 0.1621, 0.5266, 0.1621, 0.5266, 0.1621, 0.5047, 0.1621, 0.3477, 0.1621, 0.371, 0.1621, 0.371, 0.1621, 0.3477, 0.1621, 0.8787, 0.1621, 0.9026, 0.1621, 0.9026, 0.1621, 0.8787, 0.1621, 0.5266, 0.1621, 0.5266, 0.8379, 0.5266, 0.8379, 0.5266, 0.1621, 0.371, 0.1621, 0.371, 0.8379, 0.371, 0.8379, 0.371, 0.1621, 0.9026, 0.1621, 0.9026, 0.8379, 0.9026, 0.8379, 0.9026, 0.1621, 0.2776, 0.8379, 0.2537, 0.8379, 0.2537, 0.8379, 0.2776, 0.8379, 0.2537, 0.8379, 0.2537, 0.1621, 0.2537, 0.1621, 0.2537, 0.8379, 0.1213, 0.8379, 0.09742, 0.8379, 0.09742, 0.8379, 0.1213, 0.8379, 0.2537, 0.1621, 0.2776, 0.1621, 0.2776, 0.1621, 0.2537, 0.1621, 0.09742, 0.8379, 0.09742, 0.1621, 0.09742, 0.1621, 0.09742, 0.8379, 0.2776, 0.1621, 0.2776, 0.8379, 0.2776, 0.8379, 0.2776, 0.1621, 0.09742, 0.1621, 0.1213, 0.1621, 0.1213, 0.1621, 0.09742, 0.1621, 0.1213, 0.1621, 0.1213, 0.8379, 0.1213, 0.8379, 0.1213, 0.1621, 0.5898, 0.8379, 0.5664, 0.8379, 0.5664, 0.8379, 0.5898, 0.8379, 0.4327, 0.8379, 0.411, 0.8379, 0.411, 0.8379, 0.4327, 0.8379, 0.9651, 0.8379, 0.9412, 0.8379, 0.9412, 0.8379, 0.9651, 0.8379, 0.5664, 0.8379, 0.5664, 0.1621, 0.5664, 0.1621, 0.5664, 0.8379, 0.411, 0.8379, 0.411, 0.1621, 0.411, 0.1621, 0.411, 0.8379, 0.9412, 0.8379, 0.9412, 0.1621, 0.9412, 0.1621, 0.9412, 0.8379, 0.5664, 0.1621, 0.5898, 0.1621, 0.5898, 0.1621, 0.5664, 0.1621, 0.411, 0.1621, 0.4327, 0.1621, 0.4327, 0.1621, 0.411, 0.1621, 0.9412, 0.1621, 0.9651, 0.1621, 0.9651, 0.1621, 0.9412, 0.1621, 0.5898, 0.1621, 0.5898, 0.8379, 0.5898, 0.8379, 0.5898, 0.1621, 0.4327, 0.1621, 0.4327, 0.8379, 0.4327, 0.8379, 0.4327, 0.1621, 0.9651, 0.1621, 0.9651, 0.8379, 0.9651, 0.8379, 0.9651, 0.1621, 0.3401, 0.8379, 0.3162, 0.8379, 0.3162, 0.8379, 0.3401, 0.8379, 0.3162, 0.8379, 0.3162, 0.1621, 0.3162, 0.1621, 0.3162, 0.8379, 0.3162, 0.1621, 0.3401, 0.1621, 0.3401, 0.1621, 0.3162, 0.1621, 0.7224, 0.8379, 0.7224, 0.1621, 0.7463, 0.1621, 0.7463, 0.8379, 0.7463, 0.8379, 0.7224, 0.8379, 0.7224, 0.8379, 0.7463, 0.8379, 0.7463, 0.1621, 0.7463, 0.8379, 0.7463, 0.8379, 0.7463, 0.1621, 0.7224, 0.8379, 0.7224, 0.1621, 0.7224, 0.1621, 0.7224, 0.8379, 0.7537, 0.8379, 0.7537, 0.1621, 0.7776, 0.1621, 0.7776, 0.8379, 0.7537, 0.8379, 0.7537, 0.1621, 0.7537, 0.1621, 0.7537, 0.8379, 0.7537, 0.1621, 0.7776, 0.1621, 0.7776, 0.1621, 0.7537, 0.1621, 0.7776, 0.8379, 0.7537, 0.8379, 0.7537, 0.8379, 0.7776, 0.8379, 0.7849, 0.8379, 0.7849, 0.1621, 0.8088, 0.1621, 0.8088, 0.8379, 0.8088, 0.8379, 0.7849, 0.8379, 0.7849, 0.8379, 0.8088, 0.8379, 0.8088, 0.1621, 0.8088, 0.8379, 0.8088, 0.8379, 0.8088, 0.1621, 0.7849, 0.8379, 0.7849, 0.1621, 0.7849, 0.1621, 0.7849, 0.8379, 0.8162, 0.8379, 0.8162, 0.1621, 0.8401, 0.1621, 0.8401, 0.8379, 0.8162, 0.8379, 0.8162, 0.1621, 0.8162, 0.1621, 0.8162, 0.8379, 0.8162, 0.1621, 0.8401, 0.1621, 0.8401, 0.1621, 0.8162, 0.1621, 0.8401, 0.8379, 0.8162, 0.8379, 0.8162, 0.8379, 0.8401, 0.8379, 0.8474, 0.8379, 0.8474, 0.1621, 0.8713, 0.1621, 0.8713, 0.8379, 0.8713, 0.8379, 0.8474, 0.8379, 0.8474, 0.8379, 0.8713, 0.8379, 0.8713, 0.1621, 0.8713, 0.8379, 0.8713, 0.8379, 0.8713, 0.1621, 0.8474, 0.8379, 0.8474, 0.1621, 0.8474, 0.1621, 0.8474, 0.8379, 0.8787, 0.8379, 0.8787, 0.1621, 0.9026, 0.1621, 0.9026, 0.8379, 0.9026, 0.8379, 0.8787, 0.8379, 0.8787, 0.8379, 0.9026, 0.8379, 0.9026, 0.1621, 0.9026, 0.8379, 0.9026, 0.8379, 0.9026, 0.1621, 0.8787, 0.8379, 0.8787, 0.1621, 0.8787, 0.1621, 0.8787, 0.8379, 0.9099, 0.8379, 0.9099, 0.1621, 0.9338, 0.1621, 0.9338, 0.8379, 0.9338, 0.8379, 0.9099, 0.8379, 0.9099, 0.8379, 0.9338, 0.8379, 0.9338, 0.1621, 0.9338, 0.8379, 0.9338, 0.8379, 0.9338, 0.1621, 0.9099, 0.8379, 0.9099, 0.1621, 0.9099, 0.1621, 0.9099, 0.8379, 0.9412, 0.8379, 0.9412, 0.1621, 0.9651, 0.1621, 0.9651, 0.8379, 0.9651, 0.8379, 0.9412, 0.8379, 0.9412, 0.8379, 0.9651, 0.8379, 0.9651, 0.1621, 0.9651, 0.8379, 0.9651, 0.8379, 0.9651, 0.1621, 0.9412, 0.8379, 0.9412, 0.1621, 0.9412, 0.1621, 0.9412, 0.8379, 0.9724, 0.8379, 0.9724, 0.1621, 0.9963, 0.1621, 0.9963, 0.8379, 0.9963, 0.1621, 0.9963, 0.8379, 0.9963, 0.8379, 0.9963, 0.1621, 0.9724, 0.8379, 0.9724, 0.1621, 0.9724, 0.1621, 0.9724, 0.8379, 0.9724, 0.1621, 0.9963, 0.1621, 0.9963, 0.1621, 0.9724, 0.1621, 0.003669, 0.8379, 0.003669, 0.1621, 0.02758, 0.1621, 0.02758, 0.8379, 0.02758, 0.8379, 0.003669, 0.8379, 0.003669, 0.8379, 0.02758, 0.8379, 0.02758, 0.1621, 0.02758, 0.8379, 0.02758, 0.8379, 0.02758, 0.1621, 0.003669, 0.8379, 0.003669, 0.1621, 0.003669, 0.1621, 0.003669, 0.8379, 0.03492, 0.8379, 0.03492, 0.1621, 0.05883, 0.1621, 0.05883, 0.8379, 0.05883, 0.8379, 0.03492, 0.8379, 0.03492, 0.8379, 0.05883, 0.8379, 0.05883, 0.1621, 0.05883, 0.8379, 0.05883, 0.8379, 0.05883, 0.1621, 0.03492, 0.8379, 0.03492, 0.1621, 0.03492, 0.1621, 0.03492, 0.8379, 0.06617, 0.8379, 0.06617, 0.1621, 0.09008, 0.1621, 0.09008, 0.8379, 0.09008, 0.1621, 0.09008, 0.8379, 0.09008, 0.8379, 0.09008, 0.1621, 0.06617, 0.8379, 0.06617, 0.1621, 0.06617, 0.1621, 0.06617, 0.8379, 0.06617, 0.1621, 0.09008, 0.1621, 0.09008, 0.1621, 0.06617, 0.1621, 0.09742, 0.8379, 0.09742, 0.1621, 0.1213, 0.1621, 0.1213, 0.8379, 0.1213, 0.8379, 0.09742, 0.8379, 0.09742, 0.8379, 0.1213, 0.8379, 0.1213, 0.1621, 0.1213, 0.8379, 0.1213, 0.8379, 0.1213, 0.1621, 0.09742, 0.8379, 0.09742, 0.1621, 0.09742, 0.1621, 0.09742, 0.8379, 0.1287, 0.8379, 0.1287, 0.1621, 0.1526, 0.1621, 0.1526, 0.8379, 0.1526, 0.8379, 0.1287, 0.8379, 0.1287, 0.8379, 0.1526, 0.8379, 0.1526, 0.1621, 0.1526, 0.8379, 0.1526, 0.8379, 0.1526, 0.1621, 0.1287, 0.8379, 0.1287, 0.1621, 0.1287, 0.1621, 0.1287, 0.8379, 0.1599, 0.8379, 0.1599, 0.1621, 0.1838, 0.1621, 0.1838, 0.8379, 0.1599, 0.8379, 0.1599, 0.1621, 0.1599, 0.1621, 0.1599, 0.8379, 0.1599, 0.1621, 0.1838, 0.1621, 0.1838, 0.1621, 0.1599, 0.1621, 0.1838, 0.8379, 0.1599, 0.8379, 0.1599, 0.8379, 0.1838, 0.8379, 0.1912, 0.8379, 0.1912, 0.1621, 0.2151, 0.1621, 0.2151, 0.8379, 0.2151, 0.8379, 0.1912, 0.8379, 0.1912, 0.8379, 0.2151, 0.8379, 0.2151, 0.1621, 0.2151, 0.8379, 0.2151, 0.8379, 0.2151, 0.1621, 0.1912, 0.8379, 0.1912, 0.1621, 0.1912, 0.1621, 0.1912, 0.8379, 0.2224, 0.8379, 0.2224, 0.1621, 0.2463, 0.1621, 0.2463, 0.8379, 0.2224, 0.8379, 0.2224, 0.1621, 0.2224, 0.1621, 0.2224, 0.8379, 0.2224, 0.1621, 0.2463, 0.1621, 0.2463, 0.1621, 0.2224, 0.1621, 0.2463, 0.8379, 0.2224, 0.8379, 0.2224, 0.8379, 0.2463, 0.8379, 0.2537, 0.8379, 0.2537, 0.1621, 0.2776, 0.1621, 0.2776, 0.8379, 0.2776, 0.8379, 0.2537, 0.8379, 0.2537, 0.8379, 0.2776, 0.8379, 0.2776, 0.1621, 0.2776, 0.8379, 0.2776, 0.8379, 0.2776, 0.1621, 0.2537, 0.8379, 0.2537, 0.1621, 0.2537, 0.1621, 0.2537, 0.8379, 0.2849, 0.8379, 0.2849, 0.1621, 0.3088, 0.1621, 0.3088, 0.8379, 0.2849, 0.8379, 0.2849, 0.1621, 0.2849, 0.1621, 0.2849, 0.8379, 0.2849, 0.1621, 0.3088, 0.1621, 0.3088, 0.1621, 0.2849, 0.1621, 0.3088, 0.8379, 0.2849, 0.8379, 0.2849, 0.8379, 0.3088, 0.8379, 0.3162, 0.8379, 0.3162, 0.1621, 0.3401, 0.1621, 0.3401, 0.8379, 0.3401, 0.8379, 0.3162, 0.8379, 0.3162, 0.8379, 0.3401, 0.8379, 0.3401, 0.1621, 0.3401, 0.8379, 0.3401, 0.8379, 0.3401, 0.1621, 0.3162, 0.8379, 0.3162, 0.1621, 0.3162, 0.1621, 0.3162, 0.8379, 0.3477, 0.8379, 0.3477, 0.1621, 0.371, 0.1621, 0.371, 0.8379, 0.3477, 0.8379, 0.3477, 0.1621, 0.3477, 0.1621, 0.3477, 0.8379, 0.3477, 0.1621, 0.371, 0.1621, 0.371, 0.1621, 0.3477, 0.1621, 0.371, 0.8379, 0.3477, 0.8379, 0.3477, 0.8379, 0.371, 0.8379, 0.3792, 0.8379, 0.3792, 0.1621, 0.402, 0.1621, 0.402, 0.8379, 0.3792, 0.8379, 0.3792, 0.1621, 0.3792, 0.1621, 0.3792, 0.8379, 0.3792, 0.1621, 0.402, 0.1621, 0.402, 0.1621, 0.3792, 0.1621, 0.402, 0.8379, 0.3792, 0.8379, 0.3792, 0.8379, 0.402, 0.8379, 0.411, 0.8379, 0.411, 0.1621, 0.4327, 0.1621, 0.4327, 0.8379, 0.411, 0.8379, 0.411, 0.1621, 0.411, 0.1621, 0.411, 0.8379, 0.411, 0.1621, 0.4327, 0.1621, 0.4327, 0.1621, 0.411, 0.1621, 0.4327, 0.8379, 0.411, 0.8379, 0.411, 0.8379, 0.4327, 0.8379, 0.4428, 0.8379, 0.4428, 0.1621, 0.4634, 0.1621, 0.4634, 0.8379, 0.4428, 0.8379, 0.4428, 0.1621, 0.4428, 0.1621, 0.4428, 0.8379, 0.4428, 0.1621, 0.4634, 0.1621, 0.4634, 0.1621, 0.4428, 0.1621, 0.4634, 0.8379, 0.4428, 0.8379, 0.4428, 0.8379, 0.4634, 0.8379, 0.4728, 0.8379, 0.4728, 0.1621, 0.496, 0.1621, 0.496, 0.8379, 0.496, 0.8379, 0.4728, 0.8379, 0.4728, 0.8379, 0.496, 0.8379, 0.496, 0.1621, 0.496, 0.8379, 0.496, 0.8379, 0.496, 0.1621, 0.4728, 0.8379, 0.4728, 0.1621, 0.4728, 0.1621, 0.4728, 0.8379, 0.5047, 0.8379, 0.5047, 0.1621, 0.5266, 0.1621, 0.5266, 0.8379, 0.5266, 0.8379, 0.5047, 0.8379, 0.5047, 0.8379, 0.5266, 0.8379, 0.5266, 0.1621, 0.5266, 0.8379, 0.5266, 0.8379, 0.5266, 0.1621, 0.5047, 0.8379, 0.5047, 0.1621, 0.5047, 0.1621, 0.5047, 0.8379, 0.5355, 0.8379, 0.5355, 0.1621, 0.5583, 0.1621, 0.5583, 0.8379, 0.5583, 0.8379, 0.5355, 0.8379, 0.5355, 0.8379, 0.5583, 0.8379, 0.5583, 0.1621, 0.5583, 0.8379, 0.5583, 0.8379, 0.5583, 0.1621, 0.5355, 0.8379, 0.5355, 0.1621, 0.5355, 0.1621, 0.5355, 0.8379, 0.5664, 0.8379, 0.5664, 0.1621, 0.5898, 0.1621, 0.5898, 0.8379, 0.5898, 0.1621, 0.5898, 0.8379, 0.5898, 0.8379, 0.5898, 0.1621, 0.5664, 0.8379, 0.5664, 0.1621, 0.5664, 0.1621, 0.5664, 0.8379, 0.5664, 0.1621, 0.5898, 0.1621, 0.5898, 0.1621, 0.5664, 0.1621, 0.598, 0.8379, 0.598, 0.1621, 0.6208, 0.1621, 0.6208, 0.8379, 0.6208, 0.8379, 0.598, 0.8379, 0.598, 0.8379, 0.6208, 0.8379, 0.6208, 0.1621, 0.6208, 0.8379, 0.6208, 0.8379, 0.6208, 0.1621, 0.598, 0.8379, 0.598, 0.1621, 0.598, 0.1621, 0.598, 0.8379])
me_cylinder_001.update()

# ---- objects
ob_light = bpy.data.objects.new('Light', light_light)
ob_camera = bpy.data.objects.new('Camera', cam_camera)
ob_cylinder = bpy.data.objects.new('Cylinder', me_cylinder)
ob_wheel = bpy.data.objects.new('Wheel', me_cylinder_001)

# ---- transforms, parenting, visibility, modifiers, constraints
ob_light.location = (4.076, 1.005, 5.904)
ob_light.rotation_euler = (0.6503, 0.05522, 1.866)
ob_light.lock_rotations_4d = False
ob_light.empty_display_type = 'ARROWS'
ob_light.color = (0.0, 0.0, 0.0, 0.0)
ob_light.lineart.crease_threshold = 0.0
ob_camera.location = (7.359, -6.926, 4.958)
ob_camera.rotation_euler = (1.109, 0.0, 0.8149)
ob_camera.lock_rotations_4d = False
ob_camera.empty_display_type = 'ARROWS'
ob_camera.color = (0.0, 0.0, 0.0, 0.0)
ob_camera.display_type = 'WIRE'
ob_camera.lineart.crease_threshold = 0.0
ob_cylinder.location = (0.0, 0.0, 0.0)
ob_cylinder.rotation_euler = (0.0, 1.571, 0.0)
ob_cylinder.scale = (1.0, 1.0, 3.317)
ob_wheel.location = (0.0, 0.0, 0.0)
ob_wheel.rotation_euler = (0.0, 1.571, 0.0)
ob_wheel.scale = (1.0, 1.0, 1.648)

# ---- collection membership
col_collection.objects.link(ob_light)
col_collection.objects.link(ob_camera)
col_collection.objects.link(ob_cylinder)
col_collection.objects.link(ob_wheel)

# ---- scene / render settings (as saved in the file)
scene.camera = ob_camera
scene.frame_start = 1; scene.frame_end = 250; scene.frame_set(1)
scene.render.engine = 'BLENDER_EEVEE_NEXT'
bpy.context.view_layer.update()
